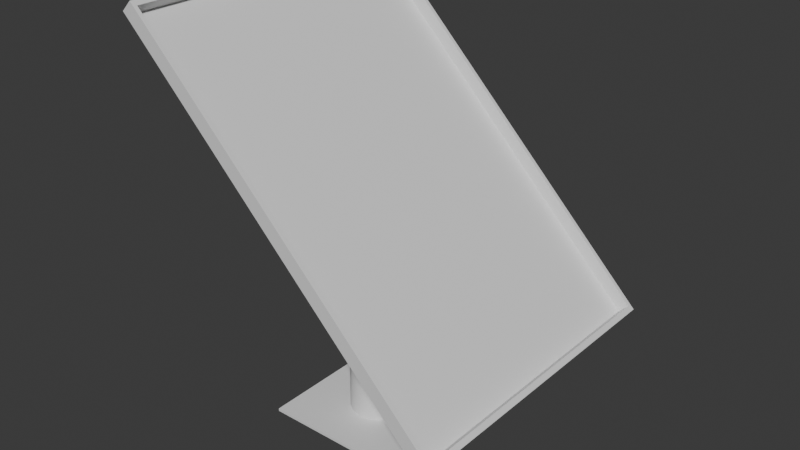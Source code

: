 # Source: ControlPanel1.blend  (saved by Blender 4.3.32; exported with 4.5.12 LTS)
import bpy
from mathutils import Matrix  # noqa: F401  (used for matrix-valued properties, if any)

bpy.ops.wm.read_factory_settings(use_empty=True)
scene = bpy.context.scene
scene.name = 'Scene'

# ---- collections
col_collection = bpy.data.collections.new('Collection'); scene.collection.children.link(col_collection)

# ---- materials (node trees are filled in below, after node groups)
mat_controlpanel = bpy.data.materials.new('ControlPanel')
mat_controlpanel.roughness = 0.5
mat_wallmount = bpy.data.materials.new('WallMount')

# ---- node groups
ng_smooth_by_angle = bpy.data.node_groups.new('Smooth by Angle', 'GeometryNodeTree')
_s = ng_smooth_by_angle.interface.new_socket(name='Mesh', in_out='OUTPUT', socket_type='NodeSocketGeometry')
_s = ng_smooth_by_angle.interface.new_socket(name='Mesh', in_out='INPUT', socket_type='NodeSocketGeometry')
_s = ng_smooth_by_angle.interface.new_socket(name='Angle', in_out='INPUT', socket_type='NodeSocketFloat')
_s.subtype = 'ANGLE'
_s.default_value = 0.5236
_s.min_value = 0.0
_s.max_value = 3.142
_s.description = 'Maximum face angle for smooth edges'
_s = ng_smooth_by_angle.interface.new_socket(name='Ignore Sharpness', in_out='INPUT', socket_type='NodeSocketBool')
_s.force_non_field = True
ng_smooth_by_angle.description = 'Set the sharpness of mesh edges based on the angle between the neighboring faces'
ng_smooth_by_angle.is_modifier = True
_N = ng_smooth_by_angle.nodes; _L = ng_smooth_by_angle.links
n0 = _N.new('GeometryNodeSetShadeSmooth'); n0.name = 'Set Shade Smooth'; n0.location = (120, -80)
n0.domain = 'EDGE'
n1 = _N.new('GeometryNodeSetShadeSmooth'); n1.name = 'Set Shade Smooth.001'; n1.location = (300, -80)
n2 = _N.new('NodeGroupOutput'); n2.name = 'Group Output'; n2.location = (480, -80)
n3 = _N.new('GeometryNodeInputMeshEdgeAngle'); n3.name = 'Edge Angle'; n3.location = (-440, -240)
n4 = _N.new('NodeGroupInput'); n4.name = 'Group Input'; n4.location = (-80, -80)
n5 = _N.new('GeometryNodeInputEdgeSmooth'); n5.name = 'Is Edge Smooth'; n5.location = (-260, -120)
n6 = _N.new('GeometryNodeInputShadeSmooth'); n6.name = 'Is Shade Smooth'; n6.location = (-440, -397)
n7 = _N.new('FunctionNodeCompare'); n7.name = 'Compare'; n7.location = (-260, -260)
n7.operation = 'LESS_EQUAL'
n7.inputs[6].default_value = (0.0, 0.0, 0.0, 0.0)
n7.inputs[7].default_value = (0.0, 0.0, 0.0, 0.0)
n8 = _N.new('FunctionNodeBooleanMath'); n8.name = 'Boolean Math.001'; n8.location = (-80, -260)
n9 = _N.new('NodeGroupInput'); n9.name = 'Group Input.001'; n9.location = (-440, -329)
n10 = _N.new('NodeGroupInput'); n10.name = 'Group Input.002'; n10.location = (-259, -189)
n11 = _N.new('FunctionNodeBooleanMath'); n11.name = 'Boolean Math'; n11.location = (-80, -149)
n11.operation = 'OR'
n12 = _N.new('FunctionNodeBooleanMath'); n12.name = 'Boolean Math.002'; n12.location = (-260, -380)
n12.operation = 'OR'
n13 = _N.new('NodeGroupInput'); n13.name = 'Group Input.003'; n13.location = (-440, -460)
_L.new(n3.outputs[0], n7.inputs[0])
_L.new(n1.outputs[0], n2.inputs[0])
_L.new(n9.outputs[1], n7.inputs[1])
_L.new(n7.outputs[0], n8.inputs[0])
_L.new(n4.outputs[0], n0.inputs[0])
_L.new(n0.outputs[0], n1.inputs[0])
_L.new(n8.outputs[0], n0.inputs[2])
_L.new(n10.outputs[2], n11.inputs[1])
_L.new(n5.outputs[0], n11.inputs[0])
_L.new(n11.outputs[0], n0.inputs[1])
_L.new(n13.outputs[2], n12.inputs[1])
_L.new(n6.outputs[0], n12.inputs[0])
_L.new(n12.outputs[0], n8.inputs[1])
n2.is_active_output = True

# ---- material node trees
mat_controlpanel.use_nodes = True; mat_controlpanel.node_tree.nodes.clear()
_N = mat_controlpanel.node_tree.nodes; _L = mat_controlpanel.node_tree.links
n0 = _N.new('ShaderNodeBsdfPrincipled'); n0.name = 'Principled BSDF'; n0.location = (10, 300)
n1 = _N.new('ShaderNodeOutputMaterial'); n1.name = 'Material Output'; n1.location = (300, 300)
n2 = _N.new('ShaderNodeNormalMap'); n2.name = 'Normal Map'; n2.location = (-300, -300)
n2.label = 'Normal/Map'
n2.inputs[0].default_value = 0.0
_L.new(n0.outputs[0], n1.inputs[0])
_L.new(n2.outputs[0], n0.inputs[5])
n1.is_active_output = True
mat_wallmount.use_nodes = True; mat_wallmount.node_tree.nodes.clear()
_N = mat_wallmount.node_tree.nodes; _L = mat_wallmount.node_tree.links
n0 = _N.new('ShaderNodeBsdfPrincipled'); n0.name = 'Principled BSDF'; n0.location = (10, 300)
n1 = _N.new('ShaderNodeOutputMaterial'); n1.name = 'Material Output'; n1.location = (300, 300)
_L.new(n0.outputs[0], n1.inputs[0])
n1.is_active_output = True

# ---- world
world_world = bpy.data.worlds.new('World'); scene.world = world_world
world_world.use_nodes = True; world_world.node_tree.nodes.clear()
_N = world_world.node_tree.nodes; _L = world_world.node_tree.links
n0 = _N.new('ShaderNodeOutputWorld'); n0.name = 'World Output'; n0.location = (300, 300)
n1 = _N.new('ShaderNodeBackground'); n1.name = 'Background'; n1.location = (10, 300)
n1.inputs[0].default_value = (0.05088, 0.05088, 0.05088, 1.0)
_L.new(n1.outputs[0], n0.inputs[0])
n0.is_active_output = True
world_world.color = (0.05088, 0.05088, 0.05088)
world_world.sun_shadow_jitter_overblur = 0.0

# ---- meshes
me_plane_001 = bpy.data.meshes.new('Plane.001')
me_plane_001.from_pydata([(-0.105, -0.1485, 0.001), (0.105, -0.1485, 0.001), (-0.105, 0.1485, 0.001), (0.105, 0.1485, 0.001), (-0.1077, -0.1524, 1.15e-08), (0.1077, -0.1524, 1.15e-08), (-0.1077, 0.1524, -1.15e-08), (0.1077, 0.1524, -1.15e-08), (-0.105, 0.1485, 0.01), (-0.105, -0.1485, 0.01), (0.105, -0.1485, 0.01), (0.105, 0.1485, 0.01), (-0.1077, 0.1524, 0.01), (-0.1077, -0.1524, 0.01), (0.1077, -0.1524, 0.01), (0.1077, 0.1524, 0.01)], [], [(0, 1, 3, 2), (7, 6, 12, 15), (0, 2, 8, 9), (3, 1, 10, 11), (6, 4, 13, 12), (9, 8, 12, 13), (8, 11, 15, 12), (10, 9, 13, 14), (11, 10, 14, 15), (4, 5, 14, 13), (2, 3, 11, 8), (1, 0, 9, 10), (5, 7, 15, 14), (7, 5, 4, 6)])
_uv = me_plane_001.uv_layers.new(name='UVMap')
_uv.uv.foreach_set('vector', [0.593, 0.00153, 0.9985, 0.001529, 0.9985, 0.575, 0.593, 0.575, 0.4281, 0.4704, 0.01203, 0.4704, 0.01203, 0.4511, 0.4281, 0.4511, 0.001523, 0.8844, 0.575, 0.8844, 0.575, 0.9018, 0.001523, 0.9018, 0.575, 0.9242, 0.001523, 0.9242, 0.001523, 0.9068, 0.575, 0.9068, 0.5899, 0.02084, 0.001526, 0.02084, 0.001526, 0.001528, 0.5899, 0.001528, 0.008982, 0.8517, 0.5825, 0.8517, 0.5899, 0.857, 0.001526, 0.857, 0.5825, 0.8517, 0.5825, 0.4462, 0.5899, 0.4409, 0.5899, 0.857, 0.008982, 0.4462, 0.008982, 0.8517, 0.001526, 0.857, 0.001526, 0.4409, 0.5825, 0.4462, 0.008982, 0.4462, 0.001526, 0.4409, 0.5899, 0.4409, 0.4281, 0.4928, 0.01203, 0.4928, 0.01203, 0.4735, 0.4281, 0.4735, 0.4175, 0.5132, 0.01203, 0.5132, 0.01203, 0.4959, 0.4175, 0.4959, 0.4175, 0.5356, 0.01203, 0.5356, 0.01203, 0.5182, 0.4175, 0.5182, 0.001526, 0.862, 0.5899, 0.862, 0.5899, 0.8813, 0.001526, 0.8813, 0.5899, 0.4369, 0.001526, 0.4369, 0.001526, 0.02084, 0.5899, 0.02084])
me_plane_001.materials.append(mat_controlpanel)
me_plane_001.update()
me_plane_001.normals_split_custom_set([tuple(v) for v in zip(*[iter([0.0, 7.526e-08, 1.0, 0.0, 7.526e-08, 1.0, 0.0, 7.526e-08, 1.0, 0.0, 7.526e-08, 1.0, 0.0, 1.0, 0.0, 0.0, 1.0, 0.0, 0.0, 1.0, 0.0, 0.0, 1.0, 0.0, 1.0, 6.968e-09, 0.0, 1.0, 6.968e-09, 0.0, 1.0, 6.968e-09, 0.0, 1.0, 6.968e-09, 0.0, -1.0, 6.968e-09, 0.0, -1.0, 6.968e-09, 0.0, -1.0, 6.968e-09, 0.0, -1.0, 6.968e-09, 0.0, -1.0, 1.207e-08, 0.0, -1.0, 1.207e-08, 0.0, -1.0, 1.207e-08, 0.0, -1.0, 1.207e-08, 0.0, 2.835e-07, 7.429e-08, 1.0, 2.835e-07, 7.429e-08, 1.0, 2.835e-07, 7.429e-08, 1.0, 2.835e-07, 7.429e-08, 1.0, 0.0, 0.0, 1.0, 0.0, 0.0, 1.0, 0.0, 0.0, 1.0, 0.0, 0.0, 1.0, 0.0, 0.0, 1.0, 0.0, 0.0, 1.0, 0.0, 0.0, 1.0, 0.0, 0.0, 1.0, -2.835e-07, 7.429e-08, 1.0, -2.835e-07, 7.429e-08, 1.0, -2.835e-07, 7.429e-08, 1.0, -2.835e-07, 7.429e-08, 1.0, 0.0, -1.0, 0.0, 0.0, -1.0, 0.0, 0.0, -1.0, 0.0, 0.0, -1.0, 0.0, 0.0, -1.0, 0.0, 0.0, -1.0, 0.0, 0.0, -1.0, 0.0, 0.0, -1.0, 0.0, 0.0, 1.0, 0.0, 0.0, 1.0, 0.0, 0.0, 1.0, 0.0, 0.0, 1.0, 0.0, 1.0, 1.207e-08, 0.0, 1.0, 1.207e-08, 0.0, 1.0, 1.207e-08, 0.0, 1.0, 1.207e-08, 0.0, 0.0, -7.55e-08, -1.0, 0.0, -7.55e-08, -1.0, 0.0, -7.55e-08, -1.0, 0.0, -7.55e-08, -1.0])] * 3)])
me_plane_002 = bpy.data.meshes.new('Plane.002')
me_plane_002.from_pydata([(-0.1077, -0.1524, 0.001026), (0.1077, -0.1524, 0.001026), (-0.1077, 0.1524, 0.001026), (0.1077, 0.1524, 0.001026), (-0.1105, -0.1563, 1.18e-08), (0.1105, -0.1563, 1.18e-08), (-0.1105, 0.1563, -1.18e-08), (0.1105, 0.1563, -1.18e-08), (-0.1077, 0.1524, 0.01026), (-0.1077, -0.1524, 0.01026), (0.1077, -0.1524, 0.01026), (0.1077, 0.1524, 0.01026), (-0.1105, 0.1563, 0.01026), (-0.1105, -0.1563, 0.01026), (0.1105, -0.1563, 0.01026), (0.1105, 0.1563, 0.01026)], [], [(0, 1, 3, 2), (7, 6, 12, 15), (0, 2, 8, 9), (3, 1, 10, 11), (6, 4, 13, 12), (9, 8, 12, 13), (8, 11, 15, 12), (10, 9, 13, 14), (11, 10, 14, 15), (4, 5, 14, 13), (2, 3, 11, 8), (1, 0, 9, 10), (5, 7, 15, 14), (7, 5, 4, 6)])
_uv = me_plane_002.uv_layers.new(name='UVMap')
_uv.uv.foreach_set('vector', [0.593, 0.00153, 0.9985, 0.001529, 0.9985, 0.575, 0.593, 0.575, 0.4281, 0.4704, 0.01203, 0.4704, 0.01203, 0.4511, 0.4281, 0.4511, 0.001523, 0.8844, 0.575, 0.8844, 0.575, 0.9018, 0.001523, 0.9018, 0.575, 0.9242, 0.001523, 0.9242, 0.001523, 0.9068, 0.575, 0.9068, 0.5899, 0.02084, 0.001526, 0.02084, 0.001526, 0.001528, 0.5899, 0.001528, 0.008982, 0.8517, 0.5825, 0.8517, 0.5899, 0.857, 0.001526, 0.857, 0.5825, 0.8517, 0.5825, 0.4462, 0.5899, 0.4409, 0.5899, 0.857, 0.008982, 0.4462, 0.008982, 0.8517, 0.001526, 0.857, 0.001526, 0.4409, 0.5825, 0.4462, 0.008982, 0.4462, 0.001526, 0.4409, 0.5899, 0.4409, 0.4281, 0.4928, 0.01203, 0.4928, 0.01203, 0.4735, 0.4281, 0.4735, 0.4175, 0.5132, 0.01203, 0.5132, 0.01203, 0.4959, 0.4175, 0.4959, 0.4175, 0.5356, 0.01203, 0.5356, 0.01203, 0.5182, 0.4175, 0.5182, 0.001526, 0.862, 0.5899, 0.862, 0.5899, 0.8813, 0.001526, 0.8813, 0.5899, 0.4369, 0.001526, 0.4369, 0.001526, 0.02084, 0.5899, 0.02084])
me_plane_002.materials.append(mat_wallmount)
me_plane_002.update()
me_plane_002.normals_split_custom_set([tuple(v) for v in zip(*[iter([0.0, 7.564e-08, 1.0, 0.0, 7.564e-08, 1.0, 0.0, 7.564e-08, 1.0, 0.0, 7.564e-08, 1.0, 0.0, 1.0, 0.0, 0.0, 1.0, 0.0, 0.0, 1.0, 0.0, 0.0, 1.0, 0.0, 1.0, -1.307e-08, 0.0, 1.0, -1.307e-08, 0.0, 1.0, -1.307e-08, 0.0, 1.0, -1.307e-08, 0.0, -1.0, -1.307e-08, 0.0, -1.0, -1.307e-08, 0.0, -1.0, -1.307e-08, 0.0, -1.0, -1.307e-08, 0.0, -1.0, -3.595e-08, 0.0, -1.0, -3.595e-08, 0.0, -1.0, -3.595e-08, 0.0, -1.0, -3.595e-08, 0.0, 0.0, 7.543e-08, 1.0, 0.0, 7.543e-08, 1.0, 0.0, 7.543e-08, 1.0, 0.0, 7.543e-08, 1.0, 0.0, 2.351e-07, 1.0, 0.0, 2.351e-07, 1.0, 0.0, 2.351e-07, 1.0, 0.0, 2.351e-07, 1.0, 0.0, 2.351e-07, 1.0, 0.0, 2.351e-07, 1.0, 0.0, 2.351e-07, 1.0, 0.0, 2.351e-07, 1.0, 0.0, 7.543e-08, 1.0, 0.0, 7.543e-08, 1.0, 0.0, 7.543e-08, 1.0, 0.0, 7.543e-08, 1.0, 0.0, -1.0, 0.0, 0.0, -1.0, 0.0, 0.0, -1.0, 0.0, 0.0, -1.0, 0.0, 0.0, -1.0, 0.0, 0.0, -1.0, 0.0, 0.0, -1.0, 0.0, 0.0, -1.0, 0.0, 0.0, 1.0, 0.0, 0.0, 1.0, 0.0, 0.0, 1.0, 0.0, 0.0, 1.0, 0.0, 1.0, -3.595e-08, 0.0, 1.0, -3.595e-08, 0.0, 1.0, -3.595e-08, 0.0, 1.0, -3.595e-08, 0.0, 0.0, -7.55e-08, -1.0, 0.0, -7.55e-08, -1.0, 0.0, -7.55e-08, -1.0, 0.0, -7.55e-08, -1.0])] * 3)])
me_plane_003 = bpy.data.meshes.new('Plane.003')
me_plane_003.from_pydata([(0.1245, -0.1077, 0.07676), (0.1245, 0.1077, 0.07676), (-0.09094, -0.1077, 0.2922), (-0.09094, 0.1077, 0.2922), (0.1266, -0.1105, 0.07323), (0.1266, 0.1105, 0.07323), (-0.09447, -0.1105, 0.2943), (-0.09447, 0.1105, 0.2943), (-0.08442, -0.1077, 0.2988), (0.1311, -0.1077, 0.08328), (0.1311, 0.1077, 0.08328), (-0.08442, 0.1077, 0.2988), (-0.08722, -0.1105, 0.3016), (0.1339, -0.1105, 0.08048), (0.1339, 0.1105, 0.08048), (-0.08722, 0.1105, 0.3016), (-0.05, -0.05, -1.49e-08), (0.05, -0.05, -1.49e-08), (-0.05, 0.05, -1.49e-08), (0.05, 0.05, -1.49e-08), (-9.313e-09, 0.02, 0.002), (-0.007654, 0.01848, 0.002), (-0.01414, 0.01414, 0.002), (-0.01848, 0.007654, 0.002), (-0.02, 0.0, 0.002), (-0.01848, -0.007654, 0.002), (-0.01414, -0.01414, 0.002), (-0.007654, -0.01848, 0.002), (-9.313e-09, -0.02, 0.002), (0.007654, -0.01848, 0.002), (0.01414, -0.01414, 0.002), (0.01848, -0.007654, 0.002), (0.02, 0.0, 0.002), (0.01848, 0.007654, 0.002), (0.01414, 0.01414, 0.002), (0.007654, 0.01848, 0.002), (-7.451e-09, 0.02, 0.145), (-0.007654, 0.01848, 0.145), (-0.01414, 0.01414, 0.145), (-0.01848, 0.007654, 0.145), (-0.02, 0.0, 0.145), (-0.01848, -0.007654, 0.145), (-0.01414, -0.01414, 0.145), (-0.007654, -0.01848, 0.145), (-7.451e-09, -0.02, 0.145), (0.007654, -0.01848, 0.145), (0.01414, -0.01414, 0.145), (0.01848, -0.007654, 0.145), (0.02, 0.0, 0.145), (0.01848, 0.007654, 0.145), (0.01414, 0.01414, 0.145), (0.007654, 0.01848, 0.145), (0.0001174, 0.02, 0.1486), (-0.00752, 0.01848, 0.1491), (-0.01399, 0.01414, 0.1495), (-0.01832, 0.007654, 0.1498), (-0.01984, 0.0, 0.1499), (-0.01832, -0.007654, 0.1498), (-0.01399, -0.01414, 0.1495), (-0.00752, -0.01848, 0.1491), (0.0001174, -0.02, 0.1486), (0.007755, -0.01848, 0.1481), (0.01423, -0.01414, 0.1476), (0.01856, -0.007654, 0.1474), (0.02007, 0.0, 0.1473), (0.01856, 0.007654, 0.1474), (0.01423, 0.01414, 0.1476), (0.007755, 0.01848, 0.1481), (0.0004692, 0.02, 0.1521), (-0.007119, 0.01848, 0.1531), (-0.01355, 0.01414, 0.154), (-0.01785, 0.007654, 0.1546), (-0.01936, 0.0, 0.1548), (-0.01785, -0.007654, 0.1546), (-0.01355, -0.01414, 0.154), (-0.007119, -0.01848, 0.1531), (0.0004692, -0.02, 0.1521), (0.008057, -0.01848, 0.1511), (0.01449, -0.01414, 0.1503), (0.01879, -0.007654, 0.1497), (0.0203, 0.0, 0.1495), (0.01879, 0.007654, 0.1497), (0.01449, 0.01414, 0.1503), (0.008057, 0.01848, 0.1511), (0.001054, 0.02, 0.1557), (-0.006453, 0.01848, 0.1572), (-0.01282, 0.01414, 0.1584), (-0.01707, 0.007654, 0.1593), (-0.01856, 0.0, 0.1596), (-0.01707, -0.007654, 0.1593), (-0.01282, -0.01414, 0.1584), (-0.006453, -0.01848, 0.1572), (0.001054, -0.02, 0.1557), (0.008561, -0.01848, 0.1542), (0.01492, -0.01414, 0.1529), (0.01918, -0.007654, 0.1521), (0.02067, 0.0, 0.1518), (0.01918, 0.007654, 0.1521), (0.01492, 0.01414, 0.1529), (0.008561, 0.01848, 0.1542), (0.001869, 0.02, 0.1592), (-0.005524, 0.01848, 0.1612), (-0.01179, 0.01414, 0.1628), (-0.01598, 0.007654, 0.164), (-0.01745, 0.0, 0.1644), (-0.01598, -0.007654, 0.164), (-0.01179, -0.01414, 0.1628), (-0.005524, -0.01848, 0.1612), (0.001869, -0.02, 0.1592), (0.009262, -0.01848, 0.1572), (0.01553, -0.01414, 0.1555), (0.01972, -0.007654, 0.1544), (0.02119, 0.0, 0.154), (0.01972, 0.007654, 0.1544), (0.01553, 0.01414, 0.1555), (0.009262, 0.01848, 0.1572), (0.002911, 0.02, 0.1626), (-0.004337, 0.01848, 0.1651), (-0.01048, 0.01414, 0.1672), (-0.01459, 0.007654, 0.1686), (-0.01603, 0.0, 0.169), (-0.01459, -0.007654, 0.1686), (-0.01048, -0.01414, 0.1672), (-0.004337, -0.01848, 0.1651), (0.002911, -0.02, 0.1626), (0.01016, -0.01848, 0.1602), (0.0163, -0.01414, 0.1581), (0.02041, -0.007654, 0.1567), (0.02185, 0.0, 0.1562), (0.02041, 0.007654, 0.1567), (0.0163, 0.01414, 0.1581), (0.01016, 0.01848, 0.1602), (0.004175, 0.02, 0.166), (-0.002896, 0.01848, 0.1689), (-0.00889, 0.01414, 0.1714), (-0.0129, 0.007654, 0.173), (-0.0143, 0.0, 0.1736), (-0.0129, -0.007654, 0.173), (-0.00889, -0.01414, 0.1714), (-0.002896, -0.01848, 0.1689), (0.004175, -0.02, 0.166), (0.01125, -0.01848, 0.163), (0.01724, -0.01414, 0.1606), (0.02125, -0.007654, 0.1589), (0.02265, 0.0, 0.1583), (0.02125, 0.007654, 0.1589), (0.01724, 0.01414, 0.1606), (0.01125, 0.01848, 0.163), (0.005657, 0.02, 0.1692), (-0.001208, 0.01848, 0.1726), (-0.007027, 0.01414, 0.1755), (-0.01092, 0.007654, 0.1774), (-0.01228, 0.0, 0.1781), (-0.01092, -0.007654, 0.1774), (-0.007027, -0.01414, 0.1755), (-0.001208, -0.01848, 0.1726), (0.005657, -0.02, 0.1692), (0.01252, -0.01848, 0.1659), (0.01834, -0.01414, 0.163), (0.02223, -0.007654, 0.1611), (0.02359, 0.0, 0.1604), (0.02223, 0.007654, 0.1611), (0.01834, 0.01414, 0.163), (0.01252, 0.01848, 0.1659), (0.007349, 0.02, 0.1724), (0.0007203, 0.01848, 0.1762), (-0.004899, 0.01414, 0.1795), (-0.008654, 0.007654, 0.1816), (-0.009972, 0.0, 0.1824), (-0.008654, -0.007654, 0.1816), (-0.004899, -0.01414, 0.1795), (0.0007203, -0.01848, 0.1762), (0.007349, -0.02, 0.1724), (0.01398, -0.01848, 0.1686), (0.0196, -0.01414, 0.1653), (0.02335, -0.007654, 0.1632), (0.02467, 0.0, 0.1624), (0.02335, 0.007654, 0.1632), (0.0196, 0.01414, 0.1653), (0.01398, 0.01848, 0.1686), (0.009244, 0.02, 0.1755), (0.00288, 0.01848, 0.1797), (-0.002515, 0.01414, 0.1833), (-0.00612, 0.007654, 0.1857), (-0.007385, 0.0, 0.1866), (-0.00612, -0.007654, 0.1857), (-0.002515, -0.01414, 0.1833), (0.00288, -0.01848, 0.1797), (0.009244, -0.02, 0.1755), (0.01561, -0.01848, 0.1712), (0.021, -0.01414, 0.1676), (0.02461, -0.007654, 0.1652), (0.02587, 0.0, 0.1643), (0.02461, 0.007654, 0.1652), (0.021, 0.01414, 0.1676), (0.01561, 0.01848, 0.1712), (0.01133, 0.02, 0.1784), (0.005263, 0.01848, 0.183), (0.0001149, 0.01414, 0.187), (-0.003325, 0.007654, 0.1896), (-0.004532, 0.0, 0.1905), (-0.003325, -0.007654, 0.1896), (0.0001149, -0.01414, 0.187), (0.005263, -0.01848, 0.183), (0.01133, -0.02, 0.1784), (0.01741, -0.01848, 0.1737), (0.02255, -0.01414, 0.1698), (0.02599, -0.007654, 0.1671), (0.0272, 0.0, 0.1662), (0.02599, 0.007654, 0.1671), (0.02255, 0.01414, 0.1698), (0.01741, 0.01848, 0.1737), (0.01361, 0.02, 0.1811), (0.007857, 0.01848, 0.1862), (0.002979, 0.01414, 0.1905), (-0.0002805, 0.007654, 0.1933), (-0.001425, 0.0, 0.1943), (-0.0002805, -0.007654, 0.1933), (0.002979, -0.01414, 0.1905), (0.007857, -0.01848, 0.1862), (0.01361, -0.02, 0.1811), (0.01937, -0.01848, 0.1761), (0.02424, -0.01414, 0.1718), (0.0275, -0.007654, 0.169), (0.02865, 0.0, 0.168), (0.0275, 0.007654, 0.169), (0.02424, 0.01414, 0.1718), (0.01937, 0.01848, 0.1761), (0.01607, 0.02, 0.1838), (0.01065, 0.01848, 0.1892), (0.006065, 0.01414, 0.1938), (0.003, 0.007654, 0.1968), (0.001923, 0.0, 0.1979), (0.003, -0.007654, 0.1968), (0.006065, -0.01414, 0.1938), (0.01065, -0.01848, 0.1892), (0.01607, -0.02, 0.1838), (0.02148, -0.01848, 0.1784), (0.02607, -0.01414, 0.1738), (0.02913, -0.007654, 0.1707), (0.03021, 0.0, 0.1696), (0.02913, 0.007654, 0.1707), (0.02607, 0.01414, 0.1738), (0.02148, 0.01848, 0.1784), (-0.05, 0.05, 0.002), (-0.05, -0.05, 0.002), (0.05, -0.05, 0.002), (0.05, 0.05, 0.002)], [], [(0, 1, 3, 2), (7, 6, 12, 15), (0, 2, 8, 9), (3, 1, 10, 11), (6, 4, 13, 12), (9, 8, 12, 13), (8, 11, 15, 12), (10, 9, 13, 14), (11, 10, 14, 15), (4, 5, 14, 13), (2, 3, 11, 8), (1, 0, 9, 10), (5, 7, 15, 14), (7, 5, 4, 6), (30, 31, 47, 46), (23, 24, 40, 39), (31, 32, 48, 47), (24, 25, 41, 40), (32, 33, 49, 48), (25, 26, 42, 41), (33, 34, 50, 49), (26, 27, 43, 42), (34, 35, 51, 50), (27, 28, 44, 43), (20, 21, 37, 36), (35, 20, 36, 51), (28, 29, 45, 44), (21, 22, 38, 37), (29, 30, 46, 45), (22, 23, 39, 38), (50, 51, 67, 66), (43, 44, 60, 59), (36, 37, 53, 52), (51, 36, 52, 67), (44, 45, 61, 60), (37, 38, 54, 53), (45, 46, 62, 61), (38, 39, 55, 54), (46, 47, 63, 62), (39, 40, 56, 55), (47, 48, 64, 63), (40, 41, 57, 56), (48, 49, 65, 64), (41, 42, 58, 57), (49, 50, 66, 65), (42, 43, 59, 58), (56, 57, 73, 72), (64, 65, 81, 80), (57, 58, 74, 73), (65, 66, 82, 81), (58, 59, 75, 74), (66, 67, 83, 82), (59, 60, 76, 75), (52, 53, 69, 68), (67, 52, 68, 83), (60, 61, 77, 76), (53, 54, 70, 69), (61, 62, 78, 77), (54, 55, 71, 70), (62, 63, 79, 78), (55, 56, 72, 71), (63, 64, 80, 79), (77, 78, 94, 93), (70, 71, 87, 86), (78, 79, 95, 94), (71, 72, 88, 87), (79, 80, 96, 95), (72, 73, 89, 88), (80, 81, 97, 96), (73, 74, 90, 89), (81, 82, 98, 97), (74, 75, 91, 90), (82, 83, 99, 98), (75, 76, 92, 91), (68, 69, 85, 84), (83, 68, 84, 99), (76, 77, 93, 92), (69, 70, 86, 85), (98, 99, 115, 114), (91, 92, 108, 107), (84, 85, 101, 100), (99, 84, 100, 115), (92, 93, 109, 108), (85, 86, 102, 101), (93, 94, 110, 109), (86, 87, 103, 102), (94, 95, 111, 110), (87, 88, 104, 103), (95, 96, 112, 111), (88, 89, 105, 104), (96, 97, 113, 112), (89, 90, 106, 105), (97, 98, 114, 113), (90, 91, 107, 106), (104, 105, 121, 120), (112, 113, 129, 128), (105, 106, 122, 121), (113, 114, 130, 129), (106, 107, 123, 122), (114, 115, 131, 130), (107, 108, 124, 123), (100, 101, 117, 116), (115, 100, 116, 131), (108, 109, 125, 124), (101, 102, 118, 117), (109, 110, 126, 125), (102, 103, 119, 118), (110, 111, 127, 126), (103, 104, 120, 119), (111, 112, 128, 127), (125, 126, 142, 141), (118, 119, 135, 134), (126, 127, 143, 142), (119, 120, 136, 135), (127, 128, 144, 143), (120, 121, 137, 136), (128, 129, 145, 144), (121, 122, 138, 137), (129, 130, 146, 145), (122, 123, 139, 138), (130, 131, 147, 146), (123, 124, 140, 139), (116, 117, 133, 132), (131, 116, 132, 147), (124, 125, 141, 140), (117, 118, 134, 133), (146, 147, 163, 162), (139, 140, 156, 155), (132, 133, 149, 148), (147, 132, 148, 163), (140, 141, 157, 156), (133, 134, 150, 149), (141, 142, 158, 157), (134, 135, 151, 150), (142, 143, 159, 158), (135, 136, 152, 151), (143, 144, 160, 159), (136, 137, 153, 152), (144, 145, 161, 160), (137, 138, 154, 153), (145, 146, 162, 161), (138, 139, 155, 154), (160, 161, 177, 176), (153, 154, 170, 169), (161, 162, 178, 177), (154, 155, 171, 170), (162, 163, 179, 178), (155, 156, 172, 171), (148, 149, 165, 164), (163, 148, 164, 179), (156, 157, 173, 172), (149, 150, 166, 165), (157, 158, 174, 173), (150, 151, 167, 166), (158, 159, 175, 174), (151, 152, 168, 167), (159, 160, 176, 175), (152, 153, 169, 168), (166, 167, 183, 182), (174, 175, 191, 190), (167, 168, 184, 183), (175, 176, 192, 191), (168, 169, 185, 184), (176, 177, 193, 192), (169, 170, 186, 185), (177, 178, 194, 193), (170, 171, 187, 186), (178, 179, 195, 194), (171, 172, 188, 187), (164, 165, 181, 180), (179, 164, 180, 195), (172, 173, 189, 188), (165, 166, 182, 181), (173, 174, 190, 189), (187, 188, 204, 203), (180, 181, 197, 196), (195, 180, 196, 211), (188, 189, 205, 204), (181, 182, 198, 197), (189, 190, 206, 205), (182, 183, 199, 198), (190, 191, 207, 206), (183, 184, 200, 199), (191, 192, 208, 207), (184, 185, 201, 200), (192, 193, 209, 208), (185, 186, 202, 201), (193, 194, 210, 209), (186, 187, 203, 202), (194, 195, 211, 210), (208, 209, 225, 224), (201, 202, 218, 217), (209, 210, 226, 225), (202, 203, 219, 218), (210, 211, 227, 226), (203, 204, 220, 219), (196, 197, 213, 212), (211, 196, 212, 227), (204, 205, 221, 220), (197, 198, 214, 213), (205, 206, 222, 221), (198, 199, 215, 214), (206, 207, 223, 222), (199, 200, 216, 215), (207, 208, 224, 223), (200, 201, 217, 216), (214, 215, 231, 230), (222, 223, 239, 238), (215, 216, 232, 231), (223, 224, 240, 239), (216, 217, 233, 232), (224, 225, 241, 240), (217, 218, 234, 233), (225, 226, 242, 241), (218, 219, 235, 234), (226, 227, 243, 242), (219, 220, 236, 235), (212, 213, 229, 228), (227, 212, 228, 243), (220, 221, 237, 236), (213, 214, 230, 229), (221, 222, 238, 237), (245, 246, 247, 244), (17, 19, 247, 246), (18, 16, 245, 244), (19, 18, 244, 247), (16, 17, 246, 245)])
me_plane_003.polygons.foreach_set('use_smooth', [True] * 227)
_uv = me_plane_003.uv_layers.new(name='UVMap')
_uv.uv.foreach_set('vector', [0.9246, 0.6437, 0.4706, 0.6437, 0.4706, 0.001598, 0.9246, 0.001598, 0.8738, 0.8844, 0.408, 0.8844, 0.408, 0.8628, 0.8738, 0.8628, 0.9526, 0.6437, 0.9526, 0.001598, 0.9721, 0.001598, 0.9721, 0.6437, 0.001598, 0.9691, 0.6437, 0.9691, 0.6437, 0.9886, 0.001598, 0.9886, 0.001595, 0.9372, 0.6604, 0.9372, 0.6604, 0.9588, 0.001595, 0.9588, 0.652, 0.9647, 0.009943, 0.9647, 0.001595, 0.9588, 0.6604, 0.9588, 0.9753, 0.9211, 0.9753, 0.4671, 0.9836, 0.4612, 0.9836, 0.927, 0.9951, 0.4671, 0.9951, 0.9211, 0.9868, 0.927, 0.9868, 0.4612, 0.6523, 0.9984, 0.01022, 0.9984, 0.001874, 0.9925, 0.6607, 0.9925, 0.4185, 0.9117, 0.8843, 0.9117, 0.8843, 0.9333, 0.4185, 0.9333, 0.8716, 0.9078, 0.4176, 0.9078, 0.4176, 0.8883, 0.8716, 0.8883, 0.9947, 0.001597, 0.9947, 0.4556, 0.9753, 0.4556, 0.9753, 0.001597, 0.9494, 0.001595, 0.9494, 0.6604, 0.9278, 0.6604, 0.9278, 0.001595, 0.001593, 0.6604, 0.001593, 0.001595, 0.4674, 0.001595, 0.4674, 0.6604, 0.002185, 0.8321, 0.002234, 0.8156, 0.3113, 0.817, 0.3098, 0.8347, 0.001719, 0.6837, 0.001602, 0.6672, 0.3025, 0.665, 0.3023, 0.6809, 0.002234, 0.8156, 0.002248, 0.799, 0.3119, 0.799, 0.3113, 0.817, 0.001602, 0.9308, 0.001719, 0.9144, 0.3023, 0.9171, 0.3025, 0.933, 0.002248, 0.799, 0.002231, 0.7825, 0.3114, 0.781, 0.3119, 0.799, 0.001719, 0.9144, 0.001827, 0.8979, 0.3028, 0.9012, 0.3023, 0.9171, 0.002231, 0.7825, 0.002194, 0.766, 0.3098, 0.7633, 0.3114, 0.781, 0.001827, 0.8979, 0.001928, 0.8815, 0.3039, 0.8851, 0.3028, 0.9012, 0.002194, 0.766, 0.00213, 0.7495, 0.3078, 0.746, 0.3098, 0.7633, 0.001928, 0.8815, 0.002028, 0.865, 0.3056, 0.8688, 0.3039, 0.8851, 0.002044, 0.733, 0.001939, 0.7166, 0.3039, 0.7129, 0.3057, 0.7292, 0.00213, 0.7495, 0.002044, 0.733, 0.3057, 0.7292, 0.3078, 0.746, 0.002028, 0.865, 0.002119, 0.8486, 0.3077, 0.852, 0.3056, 0.8688, 0.001939, 0.7166, 0.001832, 0.7001, 0.3028, 0.6968, 0.3039, 0.7129, 0.002119, 0.8486, 0.002185, 0.8321, 0.3098, 0.8347, 0.3077, 0.852, 0.001832, 0.7001, 0.001719, 0.6837, 0.3023, 0.6809, 0.3028, 0.6968, 0.3098, 0.7633, 0.3078, 0.746, 0.3145, 0.7453, 0.3158, 0.7628, 0.3039, 0.8851, 0.3056, 0.8688, 0.3132, 0.8695, 0.3123, 0.8857, 0.3057, 0.7292, 0.3039, 0.7129, 0.3123, 0.7123, 0.3133, 0.7285, 0.3078, 0.746, 0.3057, 0.7292, 0.3133, 0.7285, 0.3145, 0.7453, 0.3056, 0.8688, 0.3077, 0.852, 0.3145, 0.8527, 0.3132, 0.8695, 0.3039, 0.7129, 0.3028, 0.6968, 0.3119, 0.6965, 0.3123, 0.7123, 0.3077, 0.852, 0.3098, 0.8347, 0.3158, 0.8352, 0.3145, 0.8527, 0.3028, 0.6968, 0.3023, 0.6809, 0.3119, 0.681, 0.3119, 0.6965, 0.3098, 0.8347, 0.3113, 0.817, 0.3168, 0.8173, 0.3158, 0.8352, 0.3023, 0.6809, 0.3025, 0.665, 0.3124, 0.6654, 0.3119, 0.681, 0.3113, 0.817, 0.3119, 0.799, 0.3172, 0.799, 0.3168, 0.8173, 0.3025, 0.933, 0.3023, 0.9171, 0.3119, 0.917, 0.3124, 0.9326, 0.3119, 0.799, 0.3114, 0.781, 0.3169, 0.7808, 0.3172, 0.799, 0.3023, 0.9171, 0.3028, 0.9012, 0.3119, 0.9015, 0.3119, 0.917, 0.3114, 0.781, 0.3098, 0.7633, 0.3158, 0.7628, 0.3169, 0.7808, 0.3028, 0.9012, 0.3039, 0.8851, 0.3123, 0.8857, 0.3119, 0.9015, 0.3124, 0.9326, 0.3119, 0.917, 0.3214, 0.9167, 0.3223, 0.9321, 0.3172, 0.799, 0.3169, 0.7808, 0.3224, 0.7806, 0.3226, 0.799, 0.3119, 0.917, 0.3119, 0.9015, 0.3208, 0.9014, 0.3214, 0.9167, 0.3169, 0.7808, 0.3158, 0.7628, 0.3219, 0.7625, 0.3224, 0.7806, 0.3119, 0.9015, 0.3123, 0.8857, 0.3206, 0.8859, 0.3208, 0.9014, 0.3158, 0.7628, 0.3145, 0.7453, 0.3213, 0.745, 0.3219, 0.7625, 0.3123, 0.8857, 0.3132, 0.8695, 0.3208, 0.8698, 0.3206, 0.8859, 0.3133, 0.7285, 0.3123, 0.7123, 0.3206, 0.7121, 0.3208, 0.7282, 0.3145, 0.7453, 0.3133, 0.7285, 0.3208, 0.7282, 0.3213, 0.745, 0.3132, 0.8695, 0.3145, 0.8527, 0.3212, 0.8531, 0.3208, 0.8698, 0.3123, 0.7123, 0.3119, 0.6965, 0.3208, 0.6966, 0.3206, 0.7121, 0.3145, 0.8527, 0.3158, 0.8352, 0.3218, 0.8356, 0.3212, 0.8531, 0.3119, 0.6965, 0.3119, 0.681, 0.3214, 0.6813, 0.3208, 0.6966, 0.3158, 0.8352, 0.3168, 0.8173, 0.3224, 0.8175, 0.3218, 0.8356, 0.3119, 0.681, 0.3124, 0.6654, 0.3223, 0.6659, 0.3214, 0.6813, 0.3168, 0.8173, 0.3172, 0.799, 0.3226, 0.799, 0.3224, 0.8175, 0.3212, 0.8531, 0.3218, 0.8356, 0.3279, 0.8357, 0.328, 0.8532, 0.3208, 0.6966, 0.3214, 0.6813, 0.3307, 0.6819, 0.3296, 0.697, 0.3218, 0.8356, 0.3224, 0.8175, 0.328, 0.8175, 0.3279, 0.8357, 0.3214, 0.6813, 0.3223, 0.6659, 0.332, 0.6667, 0.3307, 0.6819, 0.3224, 0.8175, 0.3226, 0.799, 0.328, 0.799, 0.328, 0.8175, 0.3223, 0.9321, 0.3214, 0.9167, 0.3307, 0.9161, 0.332, 0.9313, 0.3226, 0.799, 0.3224, 0.7806, 0.3281, 0.7805, 0.328, 0.799, 0.3214, 0.9167, 0.3208, 0.9014, 0.3295, 0.901, 0.3307, 0.9161, 0.3224, 0.7806, 0.3219, 0.7625, 0.328, 0.7624, 0.3281, 0.7805, 0.3208, 0.9014, 0.3206, 0.8859, 0.3287, 0.8857, 0.3295, 0.901, 0.3219, 0.7625, 0.3213, 0.745, 0.328, 0.7449, 0.328, 0.7624, 0.3206, 0.8859, 0.3208, 0.8698, 0.3282, 0.8698, 0.3287, 0.8857, 0.3208, 0.7282, 0.3206, 0.7121, 0.3288, 0.7123, 0.3283, 0.7282, 0.3213, 0.745, 0.3208, 0.7282, 0.3283, 0.7282, 0.328, 0.7449, 0.3208, 0.8698, 0.3212, 0.8531, 0.328, 0.8532, 0.3282, 0.8698, 0.3206, 0.7121, 0.3208, 0.6966, 0.3296, 0.697, 0.3288, 0.7123, 0.328, 0.7624, 0.328, 0.7449, 0.3348, 0.7451, 0.334, 0.7624, 0.3287, 0.8857, 0.3282, 0.8698, 0.3356, 0.8695, 0.3368, 0.8852, 0.3283, 0.7282, 0.3288, 0.7123, 0.3369, 0.7128, 0.3357, 0.7285, 0.328, 0.7449, 0.3283, 0.7282, 0.3357, 0.7285, 0.3348, 0.7451, 0.3282, 0.8698, 0.328, 0.8532, 0.3347, 0.853, 0.3356, 0.8695, 0.3288, 0.7123, 0.3296, 0.697, 0.3382, 0.6977, 0.3369, 0.7128, 0.328, 0.8532, 0.3279, 0.8357, 0.334, 0.8356, 0.3347, 0.853, 0.3296, 0.697, 0.3307, 0.6819, 0.3399, 0.6828, 0.3382, 0.6977, 0.3279, 0.8357, 0.328, 0.8175, 0.3336, 0.8175, 0.334, 0.8356, 0.3307, 0.6819, 0.332, 0.6667, 0.3417, 0.6677, 0.3399, 0.6828, 0.328, 0.8175, 0.328, 0.799, 0.3335, 0.799, 0.3336, 0.8175, 0.332, 0.9313, 0.3307, 0.9161, 0.3398, 0.9151, 0.3417, 0.9302, 0.328, 0.799, 0.3281, 0.7805, 0.3337, 0.7805, 0.3335, 0.799, 0.3307, 0.9161, 0.3295, 0.901, 0.3382, 0.9003, 0.3398, 0.9151, 0.3281, 0.7805, 0.328, 0.7624, 0.334, 0.7624, 0.3337, 0.7805, 0.3295, 0.901, 0.3287, 0.8857, 0.3368, 0.8852, 0.3382, 0.9003, 0.3417, 0.9302, 0.3398, 0.9151, 0.3489, 0.9139, 0.3512, 0.9288, 0.3335, 0.799, 0.3337, 0.7805, 0.3393, 0.7807, 0.3389, 0.799, 0.3398, 0.9151, 0.3382, 0.9003, 0.3467, 0.8993, 0.3489, 0.9139, 0.3337, 0.7805, 0.334, 0.7624, 0.3401, 0.7627, 0.3393, 0.7807, 0.3382, 0.9003, 0.3368, 0.8852, 0.3448, 0.8844, 0.3467, 0.8993, 0.334, 0.7624, 0.3348, 0.7451, 0.3414, 0.7455, 0.3401, 0.7627, 0.3368, 0.8852, 0.3356, 0.8695, 0.3429, 0.8689, 0.3448, 0.8844, 0.3357, 0.7285, 0.3369, 0.7128, 0.3448, 0.7136, 0.343, 0.7292, 0.3348, 0.7451, 0.3357, 0.7285, 0.343, 0.7292, 0.3414, 0.7455, 0.3356, 0.8695, 0.3347, 0.853, 0.3414, 0.8526, 0.3429, 0.8689, 0.3369, 0.7128, 0.3382, 0.6977, 0.3468, 0.6987, 0.3448, 0.7136, 0.3347, 0.853, 0.334, 0.8356, 0.34, 0.8354, 0.3414, 0.8526, 0.3382, 0.6977, 0.3399, 0.6828, 0.3489, 0.684, 0.3468, 0.6987, 0.334, 0.8356, 0.3336, 0.8175, 0.3392, 0.8174, 0.34, 0.8354, 0.3399, 0.6828, 0.3417, 0.6677, 0.3512, 0.6691, 0.3489, 0.684, 0.3336, 0.8175, 0.3335, 0.799, 0.3389, 0.799, 0.3392, 0.8174, 0.3414, 0.8526, 0.34, 0.8354, 0.346, 0.8349, 0.3479, 0.8519, 0.3468, 0.6987, 0.3489, 0.684, 0.3579, 0.6855, 0.3553, 0.7001, 0.34, 0.8354, 0.3392, 0.8174, 0.3448, 0.8172, 0.346, 0.8349, 0.3489, 0.684, 0.3512, 0.6691, 0.3607, 0.6708, 0.3579, 0.6855, 0.3392, 0.8174, 0.3389, 0.799, 0.3443, 0.799, 0.3448, 0.8172, 0.3512, 0.9288, 0.3489, 0.9139, 0.3578, 0.9124, 0.3606, 0.9271, 0.3389, 0.799, 0.3393, 0.7807, 0.3448, 0.7809, 0.3443, 0.799, 0.3489, 0.9139, 0.3467, 0.8993, 0.3552, 0.8979, 0.3578, 0.9124, 0.3393, 0.7807, 0.3401, 0.7627, 0.3461, 0.7632, 0.3448, 0.7809, 0.3467, 0.8993, 0.3448, 0.8844, 0.3526, 0.8832, 0.3552, 0.8979, 0.3401, 0.7627, 0.3414, 0.7455, 0.348, 0.7462, 0.3461, 0.7632, 0.3448, 0.8844, 0.3429, 0.8689, 0.3502, 0.8679, 0.3526, 0.8832, 0.343, 0.7292, 0.3448, 0.7136, 0.3527, 0.7148, 0.3502, 0.7301, 0.3414, 0.7455, 0.343, 0.7292, 0.3502, 0.7301, 0.348, 0.7462, 0.3429, 0.8689, 0.3414, 0.8526, 0.3479, 0.8519, 0.3502, 0.8679, 0.3448, 0.7136, 0.3468, 0.6987, 0.3553, 0.7001, 0.3527, 0.7148, 0.3461, 0.7632, 0.348, 0.7462, 0.3545, 0.7471, 0.3519, 0.7638, 0.3526, 0.8832, 0.3502, 0.8679, 0.3573, 0.8667, 0.3604, 0.8818, 0.3502, 0.7301, 0.3527, 0.7148, 0.3605, 0.7163, 0.3574, 0.7313, 0.348, 0.7462, 0.3502, 0.7301, 0.3574, 0.7313, 0.3545, 0.7471, 0.3502, 0.8679, 0.3479, 0.8519, 0.3544, 0.8509, 0.3573, 0.8667, 0.3527, 0.7148, 0.3553, 0.7001, 0.3636, 0.7017, 0.3605, 0.7163, 0.3479, 0.8519, 0.346, 0.8349, 0.3519, 0.8343, 0.3544, 0.8509, 0.3553, 0.7001, 0.3579, 0.6855, 0.3668, 0.6874, 0.3636, 0.7017, 0.346, 0.8349, 0.3448, 0.8172, 0.3502, 0.8169, 0.3519, 0.8343, 0.3579, 0.6855, 0.3607, 0.6708, 0.3701, 0.6727, 0.3668, 0.6874, 0.3448, 0.8172, 0.3443, 0.799, 0.3496, 0.799, 0.3502, 0.8169, 0.3606, 0.9271, 0.3578, 0.9124, 0.3667, 0.9106, 0.37, 0.9252, 0.3443, 0.799, 0.3448, 0.7809, 0.3502, 0.7812, 0.3496, 0.799, 0.3578, 0.9124, 0.3552, 0.8979, 0.3635, 0.8963, 0.3667, 0.9106, 0.3448, 0.7809, 0.3461, 0.7632, 0.3519, 0.7638, 0.3502, 0.7812, 0.3552, 0.8979, 0.3526, 0.8832, 0.3604, 0.8818, 0.3635, 0.8963, 0.3496, 0.799, 0.3502, 0.7812, 0.3556, 0.7816, 0.3547, 0.799, 0.3667, 0.9106, 0.3635, 0.8963, 0.3717, 0.8943, 0.3755, 0.9084, 0.3502, 0.7812, 0.3519, 0.7638, 0.3577, 0.7646, 0.3556, 0.7816, 0.3635, 0.8963, 0.3604, 0.8818, 0.368, 0.88, 0.3717, 0.8943, 0.3519, 0.7638, 0.3545, 0.7471, 0.3608, 0.7483, 0.3577, 0.7646, 0.3604, 0.8818, 0.3573, 0.8667, 0.3643, 0.8652, 0.368, 0.88, 0.3574, 0.7313, 0.3605, 0.7163, 0.3681, 0.718, 0.3644, 0.7328, 0.3545, 0.7471, 0.3574, 0.7313, 0.3644, 0.7328, 0.3608, 0.7483, 0.3573, 0.8667, 0.3544, 0.8509, 0.3607, 0.8497, 0.3643, 0.8652, 0.3605, 0.7163, 0.3636, 0.7017, 0.3719, 0.7037, 0.3681, 0.718, 0.3544, 0.8509, 0.3519, 0.8343, 0.3576, 0.8335, 0.3607, 0.8497, 0.3636, 0.7017, 0.3668, 0.6874, 0.3756, 0.6895, 0.3719, 0.7037, 0.3519, 0.8343, 0.3502, 0.8169, 0.3555, 0.8165, 0.3576, 0.8335, 0.3668, 0.6874, 0.3701, 0.6727, 0.3794, 0.675, 0.3756, 0.6895, 0.3502, 0.8169, 0.3496, 0.799, 0.3547, 0.799, 0.3555, 0.8165, 0.37, 0.9252, 0.3667, 0.9106, 0.3755, 0.9084, 0.3793, 0.9229, 0.3719, 0.7037, 0.3756, 0.6895, 0.3843, 0.692, 0.38, 0.706, 0.3576, 0.8335, 0.3555, 0.8165, 0.3607, 0.816, 0.3632, 0.8325, 0.3756, 0.6895, 0.3794, 0.675, 0.3886, 0.6776, 0.3843, 0.692, 0.3555, 0.8165, 0.3547, 0.799, 0.3598, 0.7991, 0.3607, 0.816, 0.3793, 0.9229, 0.3755, 0.9084, 0.3842, 0.906, 0.3884, 0.9203, 0.3547, 0.799, 0.3556, 0.7816, 0.3607, 0.7821, 0.3598, 0.7991, 0.3755, 0.9084, 0.3717, 0.8943, 0.3799, 0.892, 0.3842, 0.906, 0.3556, 0.7816, 0.3577, 0.7646, 0.3633, 0.7656, 0.3607, 0.7821, 0.3717, 0.8943, 0.368, 0.88, 0.3755, 0.8779, 0.3799, 0.892, 0.3577, 0.7646, 0.3608, 0.7483, 0.367, 0.7498, 0.3633, 0.7656, 0.368, 0.88, 0.3643, 0.8652, 0.3711, 0.8634, 0.3755, 0.8779, 0.3644, 0.7328, 0.3681, 0.718, 0.3757, 0.7202, 0.3713, 0.7347, 0.3608, 0.7483, 0.3644, 0.7328, 0.3713, 0.7347, 0.367, 0.7498, 0.3643, 0.8652, 0.3607, 0.8497, 0.3669, 0.8483, 0.3711, 0.8634, 0.3681, 0.718, 0.3719, 0.7037, 0.38, 0.706, 0.3757, 0.7202, 0.3607, 0.8497, 0.3576, 0.8335, 0.3632, 0.8325, 0.3669, 0.8483, 0.3755, 0.8779, 0.3711, 0.8634, 0.3778, 0.8612, 0.3829, 0.8754, 0.3713, 0.7347, 0.3757, 0.7202, 0.3831, 0.7226, 0.378, 0.7368, 0.367, 0.7498, 0.3713, 0.7347, 0.378, 0.7368, 0.373, 0.7515, 0.3711, 0.8634, 0.3669, 0.8483, 0.3729, 0.8466, 0.3778, 0.8612, 0.3757, 0.7202, 0.38, 0.706, 0.3881, 0.7087, 0.3831, 0.7226, 0.3669, 0.8483, 0.3632, 0.8325, 0.3687, 0.8314, 0.3729, 0.8466, 0.38, 0.706, 0.3843, 0.692, 0.3929, 0.6947, 0.3881, 0.7087, 0.3632, 0.8325, 0.3607, 0.816, 0.3658, 0.8154, 0.3687, 0.8314, 0.3843, 0.692, 0.3886, 0.6776, 0.3977, 0.6805, 0.3929, 0.6947, 0.3607, 0.816, 0.3598, 0.7991, 0.3647, 0.7991, 0.3658, 0.8154, 0.3884, 0.9203, 0.3842, 0.906, 0.3928, 0.9032, 0.3975, 0.9174, 0.3598, 0.7991, 0.3607, 0.7821, 0.3658, 0.7827, 0.3647, 0.7991, 0.3842, 0.906, 0.3799, 0.892, 0.3879, 0.8893, 0.3928, 0.9032, 0.3607, 0.7821, 0.3633, 0.7656, 0.3687, 0.7667, 0.3658, 0.7827, 0.3799, 0.892, 0.3755, 0.8779, 0.3829, 0.8754, 0.3879, 0.8893, 0.3633, 0.7656, 0.367, 0.7498, 0.373, 0.7515, 0.3687, 0.7667, 0.3647, 0.7991, 0.3658, 0.7827, 0.3706, 0.7833, 0.3695, 0.7991, 0.3928, 0.9032, 0.3879, 0.8893, 0.3959, 0.8863, 0.4013, 0.9001, 0.3658, 0.7827, 0.3687, 0.7667, 0.374, 0.768, 0.3706, 0.7833, 0.3879, 0.8893, 0.3829, 0.8754, 0.3902, 0.8726, 0.3959, 0.8863, 0.3687, 0.7667, 0.373, 0.7515, 0.3788, 0.7534, 0.374, 0.768, 0.3829, 0.8754, 0.3778, 0.8612, 0.3843, 0.8588, 0.3902, 0.8726, 0.378, 0.7368, 0.3831, 0.7226, 0.3904, 0.7255, 0.3845, 0.7393, 0.373, 0.7515, 0.378, 0.7368, 0.3845, 0.7393, 0.3788, 0.7534, 0.3778, 0.8612, 0.3729, 0.8466, 0.3787, 0.8447, 0.3843, 0.8588, 0.3831, 0.7226, 0.3881, 0.7087, 0.3961, 0.7117, 0.3904, 0.7255, 0.3729, 0.8466, 0.3687, 0.8314, 0.3739, 0.8301, 0.3787, 0.8447, 0.3881, 0.7087, 0.3929, 0.6947, 0.4015, 0.6978, 0.3961, 0.7117, 0.3687, 0.8314, 0.3658, 0.8154, 0.3706, 0.8148, 0.3739, 0.8301, 0.3929, 0.6947, 0.3977, 0.6805, 0.4067, 0.6836, 0.4015, 0.6978, 0.3658, 0.8154, 0.3647, 0.7991, 0.3695, 0.7991, 0.3706, 0.8148, 0.3975, 0.9174, 0.3928, 0.9032, 0.4013, 0.9001, 0.4065, 0.9142, 0.3961, 0.7117, 0.4015, 0.6978, 0.4101, 0.7012, 0.4041, 0.7151, 0.3739, 0.8301, 0.3706, 0.8148, 0.3752, 0.8141, 0.3789, 0.8286, 0.4015, 0.6978, 0.4067, 0.6836, 0.4157, 0.687, 0.4101, 0.7012, 0.3706, 0.8148, 0.3695, 0.7991, 0.374, 0.7991, 0.3752, 0.8141, 0.4065, 0.9142, 0.4013, 0.9001, 0.4099, 0.8967, 0.4154, 0.9109, 0.3695, 0.7991, 0.3706, 0.7833, 0.3753, 0.784, 0.374, 0.7991, 0.4013, 0.9001, 0.3959, 0.8863, 0.4039, 0.8829, 0.4099, 0.8967, 0.3706, 0.7833, 0.374, 0.768, 0.3789, 0.7695, 0.3753, 0.784, 0.3959, 0.8863, 0.3902, 0.8726, 0.3973, 0.8693, 0.4039, 0.8829, 0.374, 0.768, 0.3788, 0.7534, 0.3843, 0.7556, 0.3789, 0.7695, 0.3902, 0.8726, 0.3843, 0.8588, 0.3907, 0.8559, 0.3973, 0.8693, 0.3845, 0.7393, 0.3904, 0.7255, 0.3976, 0.7287, 0.3908, 0.7422, 0.3788, 0.7534, 0.3845, 0.7393, 0.3908, 0.7422, 0.3843, 0.7556, 0.3843, 0.8588, 0.3787, 0.8447, 0.3842, 0.8425, 0.3907, 0.8559, 0.3904, 0.7255, 0.3961, 0.7117, 0.4041, 0.7151, 0.3976, 0.7287, 0.3787, 0.8447, 0.3739, 0.8301, 0.3789, 0.8286, 0.3842, 0.8425, 0.6813, 0.648, 0.6813, 0.8587, 0.4706, 0.8587, 0.4706, 0.648, 0.6845, 0.6522, 0.8952, 0.6522, 0.8952, 0.6565, 0.6845, 0.6565, 0.8984, 0.8587, 0.8984, 0.648, 0.9026, 0.648, 0.9026, 0.8587, 0.6845, 0.6608, 0.8952, 0.6608, 0.8952, 0.665, 0.6845, 0.665, 0.8952, 0.6522, 0.6845, 0.6522, 0.6845, 0.648, 0.8952, 0.648])
me_plane_003.materials.append(mat_wallmount)
me_plane_003.update()
me_plane_003.normals_split_custom_set([tuple(v) for v in zip(*[iter([4.382e-08, 0.5774, 0.8165, -6.767e-08, -0.5774, 0.8165, 0.8165, -0.5774, 4.382e-07, 0.8165, 0.5773, 8.325e-07, -0.8165, 0.5774, 1.271e-06, -0.8165, -0.5773, 5.563e-07, 1.113e-05, -0.5773, 0.8165, 1.084e-05, 0.5773, 0.8165, 4.382e-08, 0.5774, 0.8165, 0.8165, 0.5773, 8.325e-07, 0.8528, 0.3015, 0.4264, 0.4264, 0.3015, 0.8528, 0.8165, -0.5774, 4.382e-07, -6.767e-08, -0.5774, 0.8165, 0.4264, -0.3015, 0.8528, 0.8528, -0.3015, 0.4264, -0.8165, -0.5773, 5.563e-07, -6.572e-07, -0.5774, -0.8165, 0.8165, -0.5773, 1.013e-05, 1.113e-05, -0.5773, 0.8165, 0.4264, 0.3015, 0.8528, 0.8528, 0.3015, 0.4264, 1.113e-05, -0.5773, 0.8165, 0.8165, -0.5773, 1.013e-05, 0.8528, 0.3015, 0.4264, 0.8528, -0.3015, 0.4264, 1.084e-05, 0.5773, 0.8165, 1.113e-05, -0.5773, 0.8165, 0.4264, -0.3015, 0.8528, 0.4264, 0.3015, 0.8528, 0.8165, -0.5773, 1.013e-05, 0.8165, 0.5773, 1.157e-05, 0.8528, -0.3015, 0.4264, 0.4264, -0.3015, 0.8528, 0.8165, 0.5773, 1.157e-05, 1.084e-05, 0.5773, 0.8165, -6.572e-07, -0.5774, -0.8165, -8.763e-08, 0.5774, -0.8165, 0.8165, 0.5773, 1.157e-05, 0.8165, -0.5773, 1.013e-05, 0.8165, 0.5773, 8.325e-07, 0.8165, -0.5774, 4.382e-07, 0.8528, -0.3015, 0.4264, 0.8528, 0.3015, 0.4264, -6.767e-08, -0.5774, 0.8165, 4.382e-08, 0.5774, 0.8165, 0.4264, 0.3015, 0.8528, 0.4264, -0.3015, 0.8528, -8.763e-08, 0.5774, -0.8165, -0.8165, 0.5774, 1.271e-06, 1.084e-05, 0.5773, 0.8165, 0.8165, 0.5773, 1.157e-05, -0.8165, 0.5774, 1.271e-06, -8.763e-08, 0.5774, -0.8165, -6.572e-07, -0.5774, -0.8165, -0.8165, -0.5773, 5.563e-07, 0.7071, -0.7071, -1.164e-08, 0.9239, -0.3827, -4.987e-09, 0.9235, -0.3834, -0.01514, 0.706, -0.7081, -0.01155, -0.9239, 0.3827, -1.808e-08, -1.0, 0.0, -2.618e-08, -0.9999, 0.0, 0.01633, -0.9241, 0.3819, 0.0151, 0.9239, -0.3827, -4.987e-09, 1.0, 0.0, 0.0, 0.9999, 0.0, -0.0164, 0.9235, -0.3834, -0.01514, -1.0, 0.0, -2.618e-08, -0.9239, -0.3827, -1.808e-08, -0.9241, -0.3819, 0.0151, -0.9999, 0.0, 0.01633, 1.0, 0.0, 0.0, 0.9239, 0.3827, -4.987e-09, 0.9235, 0.3834, -0.01514, 0.9999, 0.0, -0.0164, -0.9239, -0.3827, -1.808e-08, -0.7071, -0.7071, 1.662e-09, -0.7081, -0.706, 0.01159, -0.9241, -0.3819, 0.0151, 0.9239, 0.3827, -4.987e-09, 0.7071, 0.7071, -1.164e-08, 0.706, 0.7081, -0.01155, 0.9235, 0.3834, -0.01514, -0.7071, -0.7071, 1.662e-09, -0.3827, -0.9239, 6.649e-09, -0.3844, -0.9231, 0.006315, -0.7081, -0.706, 0.01159, 0.7071, 0.7071, -1.164e-08, 0.3827, 0.9239, -1.33e-08, 0.3809, 0.9246, -0.006211, 0.706, 0.7081, -0.01155, -0.3827, -0.9239, 6.649e-09, -1.644e-07, -1.0, -6.649e-09, -0.002031, -1.0, 6.654e-05, -0.3844, -0.9231, 0.006315, -1.451e-07, 1.0, -6.649e-09, -0.3827, 0.9239, 6.649e-09, -0.3844, 0.9231, 0.006315, -0.002031, 1.0, 6.654e-05, 0.3827, 0.9239, -1.33e-08, -1.451e-07, 1.0, -6.649e-09, -0.002031, 1.0, 6.654e-05, 0.3809, 0.9246, -0.006211, -1.644e-07, -1.0, -6.649e-09, 0.3827, -0.9239, -1.33e-08, 0.3809, -0.9246, -0.006211, -0.002031, -1.0, 6.654e-05, -0.3827, 0.9239, 6.649e-09, -0.7071, 0.7071, 1.662e-09, -0.7081, 0.706, 0.01159, -0.3844, 0.9231, 0.006315, 0.3827, -0.9239, -1.33e-08, 0.7071, -0.7071, -1.164e-08, 0.706, -0.7081, -0.01155, 0.3809, -0.9246, -0.006211, -0.7071, 0.7071, 1.662e-09, -0.9239, 0.3827, -1.808e-08, -0.9241, 0.3819, 0.0151, -0.7081, 0.706, 0.01159, 0.706, 0.7081, -0.01155, 0.3809, 0.9246, -0.006211, 0.3784, 0.9253, -0.0248, 0.7036, 0.7091, -0.04611, -0.3844, -0.9231, 0.006315, -0.002031, -1.0, 6.654e-05, -0.004052, -1.0, 0.0002656, -0.3853, -0.9224, 0.02525, -0.002031, 1.0, 6.654e-05, -0.3844, 0.9231, 0.006315, -0.3853, 0.9224, 0.02525, -0.004052, 1.0, 0.0002656, 0.3809, 0.9246, -0.006211, -0.002031, 1.0, 6.654e-05, -0.004052, 1.0, 0.0002656, 0.3784, 0.9253, -0.0248, -0.002031, -1.0, 6.654e-05, 0.3809, -0.9246, -0.006211, 0.3784, -0.9253, -0.0248, -0.004052, -1.0, 0.0002656, -0.3844, 0.9231, 0.006315, -0.7081, 0.706, 0.01159, -0.7076, 0.7051, 0.04638, -0.3853, 0.9224, 0.02525, 0.3809, -0.9246, -0.006211, 0.706, -0.7081, -0.01155, 0.7036, -0.7091, -0.04611, 0.3784, -0.9253, -0.0248, -0.7081, 0.706, 0.01159, -0.9241, 0.3819, 0.0151, -0.9225, 0.3813, 0.06046, -0.7076, 0.7051, 0.04638, 0.706, -0.7081, -0.01155, 0.9235, -0.3834, -0.01514, 0.9213, -0.3841, -0.06039, 0.7036, -0.7091, -0.04611, -0.9241, 0.3819, 0.0151, -0.9999, 0.0, 0.01633, -0.9979, 0.0, 0.0654, -0.9225, 0.3813, 0.06046, 0.9235, -0.3834, -0.01514, 0.9999, 0.0, -0.0164, 0.9979, 0.0, -0.0654, 0.9213, -0.3841, -0.06039, -0.9999, 0.0, 0.01633, -0.9241, -0.3819, 0.0151, -0.9225, -0.3813, 0.06046, -0.9979, 0.0, 0.0654, 0.9999, 0.0, -0.0164, 0.9235, 0.3834, -0.01514, 0.9213, 0.3841, -0.06039, 0.9979, 0.0, -0.0654, -0.9241, -0.3819, 0.0151, -0.7081, -0.706, 0.01159, -0.7076, -0.7051, 0.04638, -0.9225, -0.3813, 0.06046, 0.9235, 0.3834, -0.01514, 0.706, 0.7081, -0.01155, 0.7036, 0.7091, -0.04611, 0.9213, 0.3841, -0.06039, -0.7081, -0.706, 0.01159, -0.3844, -0.9231, 0.006315, -0.3853, -0.9224, 0.02525, -0.7076, -0.7051, 0.04638, -0.9979, 0.0, 0.0654, -0.9225, -0.3813, 0.06046, -0.9166, -0.3813, 0.1207, -0.9914, 0.0, 0.1305, 0.9979, 0.0, -0.0654, 0.9213, 0.3841, -0.06039, 0.9154, 0.3841, -0.1205, 0.9914, 0.0, -0.1305, -0.9225, -0.3813, 0.06046, -0.7076, -0.7051, 0.04638, -0.7031, -0.7051, 0.09256, -0.9166, -0.3813, 0.1207, 0.9213, 0.3841, -0.06039, 0.7036, 0.7091, -0.04611, 0.699, 0.7091, -0.09203, 0.9154, 0.3841, -0.1205, -0.7076, -0.7051, 0.04638, -0.3853, -0.9224, 0.02525, -0.3828, -0.9224, 0.0504, -0.7031, -0.7051, 0.09256, 0.7036, 0.7091, -0.04611, 0.3784, 0.9253, -0.0248, 0.376, 0.9253, -0.0495, 0.699, 0.7091, -0.09203, -0.3853, -0.9224, 0.02525, -0.004052, -1.0, 0.0002656, -0.004026, -1.0, 0.00053, -0.3828, -0.9224, 0.0504, -0.004052, 1.0, 0.0002656, -0.3853, 0.9224, 0.02525, -0.3828, 0.9224, 0.0504, -0.004026, 1.0, 0.00053, 0.3784, 0.9253, -0.0248, -0.004052, 1.0, 0.0002656, -0.004026, 1.0, 0.00053, 0.376, 0.9253, -0.0495, -0.004052, -1.0, 0.0002656, 0.3784, -0.9253, -0.0248, 0.376, -0.9253, -0.0495, -0.004026, -1.0, 0.00053, -0.3853, 0.9224, 0.02525, -0.7076, 0.7051, 0.04638, -0.7031, 0.7051, 0.09256, -0.3828, 0.9224, 0.0504, 0.3784, -0.9253, -0.0248, 0.7036, -0.7091, -0.04611, 0.699, -0.7091, -0.09203, 0.376, -0.9253, -0.0495, -0.7076, 0.7051, 0.04638, -0.9225, 0.3813, 0.06046, -0.9166, 0.3813, 0.1207, -0.7031, 0.7051, 0.09256, 0.7036, -0.7091, -0.04611, 0.9213, -0.3841, -0.06039, 0.9154, -0.3841, -0.1205, 0.699, -0.7091, -0.09203, -0.9225, 0.3813, 0.06046, -0.9979, 0.0, 0.0654, -0.9914, 0.0, 0.1305, -0.9166, 0.3813, 0.1207, 0.9213, -0.3841, -0.06039, 0.9979, 0.0, -0.0654, 0.9914, 0.0, -0.1305, 0.9154, -0.3841, -0.1205, 0.376, -0.9253, -0.0495, 0.699, -0.7091, -0.09203, 0.6915, -0.7091, -0.1376, 0.3719, -0.9253, -0.07398, -0.7031, 0.7051, 0.09256, -0.9166, 0.3813, 0.1207, -0.9067, 0.3813, 0.1804, -0.6955, 0.7051, 0.1383, 0.699, -0.7091, -0.09203, 0.9154, -0.3841, -0.1205, 0.9055, -0.3841, -0.1801, 0.6915, -0.7091, -0.1376, -0.9166, 0.3813, 0.1207, -0.9914, 0.0, 0.1305, -0.9808, 0.0, 0.1951, -0.9067, 0.3813, 0.1804, 0.9154, -0.3841, -0.1205, 0.9914, 0.0, -0.1305, 0.9808, 0.0, -0.1951, 0.9055, -0.3841, -0.1801, -0.9914, 0.0, 0.1305, -0.9166, -0.3813, 0.1207, -0.9067, -0.3813, 0.1804, -0.9808, 0.0, 0.1951, 0.9914, 0.0, -0.1305, 0.9154, 0.3841, -0.1205, 0.9055, 0.3841, -0.1801, 0.9808, 0.0, -0.1951, -0.9166, -0.3813, 0.1207, -0.7031, -0.7051, 0.09256, -0.6955, -0.7051, 0.1383, -0.9067, -0.3813, 0.1804, 0.9154, 0.3841, -0.1205, 0.699, 0.7091, -0.09203, 0.6915, 0.7091, -0.1376, 0.9055, 0.3841, -0.1801, -0.7031, -0.7051, 0.09256, -0.3828, -0.9224, 0.0504, -0.3787, -0.9224, 0.07533, -0.6955, -0.7051, 0.1383, 0.699, 0.7091, -0.09203, 0.376, 0.9253, -0.0495, 0.3719, 0.9253, -0.07398, 0.6915, 0.7091, -0.1376, -0.3828, -0.9224, 0.0504, -0.004026, -1.0, 0.00053, -0.003982, -1.0, 0.000792, -0.3787, -0.9224, 0.07533, -0.004026, 1.0, 0.00053, -0.3828, 0.9224, 0.0504, -0.3787, 0.9224, 0.07533, -0.003982, 1.0, 0.000792, 0.376, 0.9253, -0.0495, -0.004026, 1.0, 0.00053, -0.003982, 1.0, 0.000792, 0.3719, 0.9253, -0.07398, -0.004026, -1.0, 0.00053, 0.376, -0.9253, -0.0495, 0.3719, -0.9253, -0.07398, -0.003982, -1.0, 0.000792, -0.3828, 0.9224, 0.0504, -0.7031, 0.7051, 0.09256, -0.6955, 0.7051, 0.1383, -0.3787, 0.9224, 0.07533, 0.6915, 0.7091, -0.1376, 0.3719, 0.9253, -0.07398, 0.3663, 0.9253, -0.09815, 0.681, 0.7091, -0.1825, -0.3787, -0.9224, 0.07533, -0.003982, -1.0, 0.000792, -0.003922, -1.0, 0.001051, -0.373, -0.9224, 0.09994, -0.003982, 1.0, 0.000792, -0.3787, 0.9224, 0.07533, -0.373, 0.9224, 0.09994, -0.003922, 1.0, 0.001051, 0.3719, 0.9253, -0.07398, -0.003982, 1.0, 0.000792, -0.003922, 1.0, 0.001051, 0.3663, 0.9253, -0.09815, -0.003982, -1.0, 0.000792, 0.3719, -0.9253, -0.07398, 0.3663, -0.9253, -0.09815, -0.003922, -1.0, 0.001051, -0.3787, 0.9224, 0.07533, -0.6955, 0.7051, 0.1383, -0.685, 0.7051, 0.1835, -0.373, 0.9224, 0.09994, 0.3719, -0.9253, -0.07398, 0.6915, -0.7091, -0.1376, 0.681, -0.7091, -0.1825, 0.3663, -0.9253, -0.09815, -0.6955, 0.7051, 0.1383, -0.9067, 0.3813, 0.1804, -0.893, 0.3813, 0.2393, -0.685, 0.7051, 0.1835, 0.6915, -0.7091, -0.1376, 0.9055, -0.3841, -0.1801, 0.8918, -0.3841, -0.239, 0.681, -0.7091, -0.1825, -0.9067, 0.3813, 0.1804, -0.9808, 0.0, 0.1951, -0.9659, 0.0, 0.2588, -0.893, 0.3813, 0.2393, 0.9055, -0.3841, -0.1801, 0.9808, 0.0, -0.1951, 0.9659, 0.0, -0.2588, 0.8918, -0.3841, -0.239, -0.9808, 0.0, 0.1951, -0.9067, -0.3813, 0.1804, -0.893, -0.3813, 0.2393, -0.9659, 0.0, 0.2588, 0.9808, 0.0, -0.1951, 0.9055, 0.3841, -0.1801, 0.8918, 0.3841, -0.239, 0.9659, 0.0, -0.2588, -0.9067, -0.3813, 0.1804, -0.6955, -0.7051, 0.1383, -0.685, -0.7051, 0.1835, -0.893, -0.3813, 0.2393, 0.9055, 0.3841, -0.1801, 0.6915, 0.7091, -0.1376, 0.681, 0.7091, -0.1825, 0.8918, 0.3841, -0.239, -0.6955, -0.7051, 0.1383, -0.3787, -0.9224, 0.07533, -0.373, -0.9224, 0.09994, -0.685, -0.7051, 0.1835, -0.9659, 0.0, 0.2588, -0.893, -0.3813, 0.2393, -0.8754, -0.3813, 0.2972, -0.9469, 4.858e-09, 0.3214, 0.9659, 0.0, -0.2588, 0.8918, 0.3841, -0.239, 0.8743, 0.3841, -0.2968, 0.9469, 4.819e-09, -0.3214, -0.893, -0.3813, 0.2393, -0.685, -0.7051, 0.1835, -0.6715, -0.7051, 0.2279, -0.8754, -0.3813, 0.2972, 0.8918, 0.3841, -0.239, 0.681, 0.7091, -0.1825, 0.6676, 0.7091, -0.2266, 0.8743, 0.3841, -0.2968, -0.685, -0.7051, 0.1835, -0.373, -0.9224, 0.09994, -0.3656, -0.9224, 0.1241, -0.6715, -0.7051, 0.2279, 0.681, 0.7091, -0.1825, 0.3663, 0.9253, -0.09815, 0.3591, 0.9253, -0.1219, 0.6676, 0.7091, -0.2266, -0.373, -0.9224, 0.09994, -0.003922, -1.0, 0.001051, -0.003845, -1.0, 0.001305, -0.3656, -0.9224, 0.1241, -0.003922, 1.0, 0.001051, -0.373, 0.9224, 0.09994, -0.3656, 0.9224, 0.1241, -0.003845, 1.0, 0.001305, 0.3663, 0.9253, -0.09815, -0.003922, 1.0, 0.001051, -0.003845, 1.0, 0.001305, 0.3591, 0.9253, -0.1219, -0.003922, -1.0, 0.001051, 0.3663, -0.9253, -0.09815, 0.3591, -0.9253, -0.1219, -0.003845, -1.0, 0.001305, -0.373, 0.9224, 0.09994, -0.685, 0.7051, 0.1835, -0.6715, 0.7051, 0.2279, -0.3656, 0.9224, 0.1241, 0.3663, -0.9253, -0.09815, 0.681, -0.7091, -0.1825, 0.6676, -0.7091, -0.2266, 0.3591, -0.9253, -0.1219, -0.685, 0.7051, 0.1835, -0.893, 0.3813, 0.2393, -0.8754, 0.3813, 0.2972, -0.6715, 0.7051, 0.2279, 0.681, -0.7091, -0.1825, 0.8918, -0.3841, -0.239, 0.8743, -0.3841, -0.2968, 0.6676, -0.7091, -0.2266, -0.893, 0.3813, 0.2393, -0.9659, 0.0, 0.2588, -0.9469, 4.858e-09, 0.3214, -0.8754, 0.3813, 0.2972, 0.8918, -0.3841, -0.239, 0.9659, 0.0, -0.2588, 0.9469, 4.819e-09, -0.3214, 0.8743, -0.3841, -0.2968, 0.3591, -0.9253, -0.1219, 0.6676, -0.7091, -0.2266, 0.6514, -0.7091, -0.2698, 0.3503, -0.9253, -0.1451, -0.6715, 0.7051, 0.2279, -0.8754, 0.3813, 0.2972, -0.8541, 0.3813, 0.3538, -0.6551, 0.7051, 0.2714, 0.6676, -0.7091, -0.2266, 0.8743, -0.3841, -0.2968, 0.853, -0.3841, -0.3533, 0.6514, -0.7091, -0.2698, -0.8754, 0.3813, 0.2972, -0.9469, 4.858e-09, 0.3214, -0.9239, 0.0, 0.3827, -0.8541, 0.3813, 0.3538, 0.8743, -0.3841, -0.2968, 0.9469, 4.819e-09, -0.3214, 0.9239, 0.0, -0.3827, 0.853, -0.3841, -0.3533, -0.9469, 4.858e-09, 0.3214, -0.8754, -0.3813, 0.2972, -0.8541, -0.3813, 0.3538, -0.9239, 0.0, 0.3827, 0.9469, 4.819e-09, -0.3214, 0.8743, 0.3841, -0.2968, 0.853, 0.3841, -0.3533, 0.9239, 0.0, -0.3827, -0.8754, -0.3813, 0.2972, -0.6715, -0.7051, 0.2279, -0.6551, -0.7051, 0.2714, -0.8541, -0.3813, 0.3538, 0.8743, 0.3841, -0.2968, 0.6676, 0.7091, -0.2266, 0.6514, 0.7091, -0.2698, 0.853, 0.3841, -0.3533, -0.6715, -0.7051, 0.2279, -0.3656, -0.9224, 0.1241, -0.3567, -0.9224, 0.1478, -0.6551, -0.7051, 0.2714, 0.6676, 0.7091, -0.2266, 0.3591, 0.9253, -0.1219, 0.3503, 0.9253, -0.1451, 0.6514, 0.7091, -0.2698, -0.3656, -0.9224, 0.1241, -0.003845, -1.0, 0.001305, -0.003751, -1.0, 0.001554, -0.3567, -0.9224, 0.1478, -0.003845, 1.0, 0.001305, -0.3656, 0.9224, 0.1241, -0.3567, 0.9224, 0.1478, -0.003751, 1.0, 0.001554, 0.3591, 0.9253, -0.1219, -0.003845, 1.0, 0.001305, -0.003751, 1.0, 0.001554, 0.3503, 0.9253, -0.1451, -0.003845, -1.0, 0.001305, 0.3591, -0.9253, -0.1219, 0.3503, -0.9253, -0.1451, -0.003751, -1.0, 0.001554, -0.3656, 0.9224, 0.1241, -0.6715, 0.7051, 0.2279, -0.6551, 0.7051, 0.2714, -0.3567, 0.9224, 0.1478, 0.6514, 0.7091, -0.2698, 0.3503, 0.9253, -0.1451, 0.3401, 0.9253, -0.1677, 0.6324, 0.7091, -0.3118, -0.3567, -0.9224, 0.1478, -0.003751, -1.0, 0.001554, -0.003642, -1.0, 0.001796, -0.3463, -0.9224, 0.1708, -0.003751, 1.0, 0.001554, -0.3567, 0.9224, 0.1478, -0.3463, 0.9224, 0.1708, -0.003642, 1.0, 0.001796, 0.3503, 0.9253, -0.1451, -0.003751, 1.0, 0.001554, -0.003642, 1.0, 0.001796, 0.3401, 0.9253, -0.1677, -0.003751, -1.0, 0.001554, 0.3503, -0.9253, -0.1451, 0.3401, -0.9253, -0.1677, -0.003642, -1.0, 0.001796, -0.3567, 0.9224, 0.1478, -0.6551, 0.7051, 0.2714, -0.636, 0.7051, 0.3136, -0.3463, 0.9224, 0.1708, 0.3503, -0.9253, -0.1451, 0.6514, -0.7091, -0.2698, 0.6324, -0.7091, -0.3118, 0.3401, -0.9253, -0.1677, -0.6551, 0.7051, 0.2714, -0.8541, 0.3813, 0.3538, -0.8291, 0.3813, 0.4089, -0.636, 0.7051, 0.3136, 0.6514, -0.7091, -0.2698, 0.853, -0.3841, -0.3533, 0.8281, -0.3841, -0.4084, 0.6324, -0.7091, -0.3118, -0.8541, 0.3813, 0.3538, -0.9239, 0.0, 0.3827, -0.8969, 1.943e-08, 0.4423, -0.8291, 0.3813, 0.4089, 0.853, -0.3841, -0.3533, 0.9239, 0.0, -0.3827, 0.8969, -4.819e-08, -0.4423, 0.8281, -0.3841, -0.4084, -0.9239, 0.0, 0.3827, -0.8541, -0.3813, 0.3538, -0.8291, -0.3813, 0.4089, -0.8969, 1.943e-08, 0.4423, 0.9239, 0.0, -0.3827, 0.853, 0.3841, -0.3533, 0.8281, 0.3841, -0.4084, 0.8969, -4.819e-08, -0.4423, -0.8541, -0.3813, 0.3538, -0.6551, -0.7051, 0.2714, -0.636, -0.7051, 0.3136, -0.8291, -0.3813, 0.4089, 0.853, 0.3841, -0.3533, 0.6514, 0.7091, -0.2698, 0.6324, 0.7091, -0.3118, 0.8281, 0.3841, -0.4084, -0.6551, -0.7051, 0.2714, -0.3567, -0.9224, 0.1478, -0.3463, -0.9224, 0.1708, -0.636, -0.7051, 0.3136, 0.8969, -4.819e-08, -0.4423, 0.8281, 0.3841, -0.4084, 0.7996, 0.3841, -0.4616, 0.866, -9.638e-09, -0.5, -0.8291, -0.3813, 0.4089, -0.636, -0.7051, 0.3136, -0.6141, -0.7051, 0.3546, -0.8006, -0.3813, 0.4622, 0.8281, 0.3841, -0.4084, 0.6324, 0.7091, -0.3118, 0.6106, 0.7091, -0.3525, 0.7996, 0.3841, -0.4616, -0.636, -0.7051, 0.3136, -0.3463, -0.9224, 0.1708, -0.3344, -0.9224, 0.1931, -0.6141, -0.7051, 0.3546, 0.6324, 0.7091, -0.3118, 0.3401, 0.9253, -0.1677, 0.3284, 0.9253, -0.1896, 0.6106, 0.7091, -0.3525, -0.3463, -0.9224, 0.1708, -0.003642, -1.0, 0.001796, -0.003517, -1.0, 0.00203, -0.3344, -0.9224, 0.1931, -0.003642, 1.0, 0.001796, -0.3463, 0.9224, 0.1708, -0.3344, 0.9224, 0.1931, -0.003517, 1.0, 0.00203, 0.3401, 0.9253, -0.1677, -0.003642, 1.0, 0.001796, -0.003517, 1.0, 0.00203, 0.3284, 0.9253, -0.1896, -0.003642, -1.0, 0.001796, 0.3401, -0.9253, -0.1677, 0.3284, -0.9253, -0.1896, -0.003517, -1.0, 0.00203, -0.3463, 0.9224, 0.1708, -0.636, 0.7051, 0.3136, -0.6141, 0.7051, 0.3546, -0.3344, 0.9224, 0.1931, 0.3401, -0.9253, -0.1677, 0.6324, -0.7091, -0.3118, 0.6106, -0.7091, -0.3525, 0.3284, -0.9253, -0.1896, -0.636, 0.7051, 0.3136, -0.8291, 0.3813, 0.4089, -0.8006, 0.3813, 0.4622, -0.6141, 0.7051, 0.3546, 0.6324, -0.7091, -0.3118, 0.8281, -0.3841, -0.4084, 0.7996, -0.3841, -0.4616, 0.6106, -0.7091, -0.3525, -0.8291, 0.3813, 0.4089, -0.8969, 1.943e-08, 0.4423, -0.866, 1.943e-08, 0.5, -0.8006, 0.3813, 0.4622, 0.8281, -0.3841, -0.4084, 0.8969, -4.819e-08, -0.4423, 0.866, -9.638e-09, -0.5, 0.7996, -0.3841, -0.4616, -0.8969, 1.943e-08, 0.4423, -0.8291, -0.3813, 0.4089, -0.8006, -0.3813, 0.4622, -0.866, 1.943e-08, 0.5, -0.6141, 0.7051, 0.3546, -0.8006, 0.3813, 0.4622, -0.7687, 0.3813, 0.5136, -0.5896, 0.7051, 0.394, 0.6106, -0.7091, -0.3525, 0.7996, -0.3841, -0.4616, 0.7677, -0.3841, -0.5129, 0.5862, -0.7091, -0.3917, -0.8006, 0.3813, 0.4622, -0.866, 1.943e-08, 0.5, -0.8315, 0.0, 0.5556, -0.7687, 0.3813, 0.5136, 0.7996, -0.3841, -0.4616, 0.866, -9.638e-09, -0.5, 0.8315, 9.638e-08, -0.5556, 0.7677, -0.3841, -0.5129, -0.866, 1.943e-08, 0.5, -0.8006, -0.3813, 0.4622, -0.7687, -0.3813, 0.5136, -0.8315, 0.0, 0.5556, 0.866, -9.638e-09, -0.5, 0.7996, 0.3841, -0.4616, 0.7677, 0.3841, -0.5129, 0.8315, 9.638e-08, -0.5556, -0.8006, -0.3813, 0.4622, -0.6141, -0.7051, 0.3546, -0.5896, -0.7051, 0.394, -0.7687, -0.3813, 0.5136, 0.7996, 0.3841, -0.4616, 0.6106, 0.7091, -0.3525, 0.5862, 0.7091, -0.3917, 0.7677, 0.3841, -0.5129, -0.6141, -0.7051, 0.3546, -0.3344, -0.9224, 0.1931, -0.3211, -0.9224, 0.2145, -0.5896, -0.7051, 0.394, 0.6106, 0.7091, -0.3525, 0.3284, 0.9253, -0.1896, 0.3153, 0.9253, -0.2107, 0.5862, 0.7091, -0.3917, -0.3344, -0.9224, 0.1931, -0.003517, -1.0, 0.00203, -0.003376, -1.0, 0.002256, -0.3211, -0.9224, 0.2145, -0.003517, 1.0, 0.00203, -0.3344, 0.9224, 0.1931, -0.3211, 0.9224, 0.2145, -0.003376, 1.0, 0.002256, 0.3284, 0.9253, -0.1896, -0.003517, 1.0, 0.00203, -0.003376, 1.0, 0.002256, 0.3153, 0.9253, -0.2107, -0.003517, -1.0, 0.00203, 0.3284, -0.9253, -0.1896, 0.3153, -0.9253, -0.2107, -0.003376, -1.0, 0.002256, -0.3344, 0.9224, 0.1931, -0.6141, 0.7051, 0.3546, -0.5896, 0.7051, 0.394, -0.3211, 0.9224, 0.2145, 0.3284, -0.9253, -0.1896, 0.6106, -0.7091, -0.3525, 0.5862, -0.7091, -0.3917, 0.3153, -0.9253, -0.2107, -0.3211, -0.9224, 0.2145, -0.003376, -1.0, 0.002256, -0.003222, -1.0, 0.002472, -0.3063, -0.9224, 0.2351, -0.003376, 1.0, 0.002256, -0.3211, 0.9224, 0.2145, -0.3063, 0.9224, 0.2351, -0.003222, 1.0, 0.002472, 0.3153, 0.9253, -0.2107, -0.003376, 1.0, 0.002256, -0.003222, 1.0, 0.002472, 0.3008, 0.9253, -0.2308, -0.003376, -1.0, 0.002256, 0.3153, -0.9253, -0.2107, 0.3008, -0.9253, -0.2308, -0.003222, -1.0, 0.002472, -0.3211, 0.9224, 0.2145, -0.5896, 0.7051, 0.394, -0.5626, 0.7051, 0.4317, -0.3063, 0.9224, 0.2351, 0.3153, -0.9253, -0.2107, 0.5862, -0.7091, -0.3917, 0.5594, -0.7091, -0.4292, 0.3008, -0.9253, -0.2308, -0.5896, 0.7051, 0.394, -0.7687, 0.3813, 0.5136, -0.7334, 0.3813, 0.5628, -0.5626, 0.7051, 0.4317, 0.5862, -0.7091, -0.3917, 0.7677, -0.3841, -0.5129, 0.7325, -0.3841, -0.5621, 0.5594, -0.7091, -0.4292, -0.7687, 0.3813, 0.5136, -0.8315, 0.0, 0.5556, -0.7934, 0.0, 0.6088, -0.7334, 0.3813, 0.5628, 0.7677, -0.3841, -0.5129, 0.8315, 9.638e-08, -0.5556, 0.7934, 6.747e-08, -0.6088, 0.7325, -0.3841, -0.5621, -0.8315, 0.0, 0.5556, -0.7687, -0.3813, 0.5136, -0.7334, -0.3813, 0.5628, -0.7934, 0.0, 0.6088, 0.8315, 9.638e-08, -0.5556, 0.7677, 0.3841, -0.5129, 0.7325, 0.3841, -0.5621, 0.7934, 6.747e-08, -0.6088, -0.7687, -0.3813, 0.5136, -0.5896, -0.7051, 0.394, -0.5626, -0.7051, 0.4317, -0.7334, -0.3813, 0.5628, 0.7677, 0.3841, -0.5129, 0.5862, 0.7091, -0.3917, 0.5594, 0.7091, -0.4292, 0.7325, 0.3841, -0.5621, -0.5896, -0.7051, 0.394, -0.3211, -0.9224, 0.2145, -0.3063, -0.9224, 0.2351, -0.5626, -0.7051, 0.4317, 0.5862, 0.7091, -0.3917, 0.3153, 0.9253, -0.2107, 0.3008, 0.9253, -0.2308, 0.5594, 0.7091, -0.4292, 0.7934, 6.747e-08, -0.6088, 0.7325, 0.3841, -0.5621, 0.6942, 0.3841, -0.6088, 0.7518, 0.0, -0.6593, -0.7334, -0.3813, 0.5628, -0.5626, -0.7051, 0.4317, -0.5331, -0.7051, 0.4676, -0.6951, -0.3813, 0.6095, 0.7325, 0.3841, -0.5621, 0.5594, 0.7091, -0.4292, 0.5301, 0.7091, -0.4649, 0.6942, 0.3841, -0.6088, -0.5626, -0.7051, 0.4317, -0.3063, -0.9224, 0.2351, -0.2903, -0.9224, 0.2546, -0.5331, -0.7051, 0.4676, 0.5594, 0.7091, -0.4292, 0.3008, 0.9253, -0.2308, 0.2851, 0.9253, -0.25, 0.5301, 0.7091, -0.4649, -0.3063, -0.9224, 0.2351, -0.003222, -1.0, 0.002472, -0.003053, -1.0, 0.002678, -0.2903, -0.9224, 0.2546, -0.003222, 1.0, 0.002472, -0.3063, 0.9224, 0.2351, -0.2903, 0.9224, 0.2546, -0.003053, 1.0, 0.002678, 0.3008, 0.9253, -0.2308, -0.003222, 1.0, 0.002472, -0.003053, 1.0, 0.002678, 0.2851, 0.9253, -0.25, -0.003222, -1.0, 0.002472, 0.3008, -0.9253, -0.2308, 0.2851, -0.9253, -0.25, -0.003053, -1.0, 0.002678, -0.3063, 0.9224, 0.2351, -0.5626, 0.7051, 0.4317, -0.5331, 0.7051, 0.4676, -0.2903, 0.9224, 0.2546, 0.3008, -0.9253, -0.2308, 0.5594, -0.7091, -0.4292, 0.5301, -0.7091, -0.4649, 0.2851, -0.9253, -0.25, -0.5626, 0.7051, 0.4317, -0.7334, 0.3813, 0.5628, -0.6951, 0.3813, 0.6095, -0.5331, 0.7051, 0.4676, 0.5594, -0.7091, -0.4292, 0.7325, -0.3841, -0.5621, 0.6942, -0.3841, -0.6088, 0.5301, -0.7091, -0.4649, -0.7334, 0.3813, 0.5628, -0.7934, 0.0, 0.6088, -0.7518, 0.0, 0.6593, -0.6951, 0.3813, 0.6095, 0.7325, -0.3841, -0.5621, 0.7934, 6.747e-08, -0.6088, 0.7518, 0.0, -0.6593, 0.6942, -0.3841, -0.6088, -0.7934, 0.0, 0.6088, -0.7334, -0.3813, 0.5628, -0.6951, -0.3813, 0.6095, -0.7518, 0.0, 0.6593, -0.5331, 0.7051, 0.4676, -0.6951, 0.3813, 0.6095, -0.6748, 0.3811, 0.632, -0.5177, 0.7049, 0.4849, 0.5301, -0.7091, -0.4649, 0.6942, -0.3841, -0.6088, 0.6739, -0.3839, -0.6312, 0.5147, -0.709, -0.4821, -0.6951, 0.3813, 0.6095, -0.7518, 0.0, 0.6593, -0.7299, 0.0, 0.6836, -0.6748, 0.3811, 0.632, 0.6942, -0.3841, -0.6088, 0.7518, 0.0, -0.6593, 0.7299, -4.816e-08, -0.6836, 0.6739, -0.3839, -0.6312, -0.7518, 0.0, 0.6593, -0.6951, -0.3813, 0.6095, -0.6748, -0.3811, 0.632, -0.7299, 0.0, 0.6836, 0.7518, 0.0, -0.6593, 0.6942, 0.3841, -0.6088, 0.6739, 0.3839, -0.6312, 0.7299, -4.816e-08, -0.6836, -0.6951, -0.3813, 0.6095, -0.5331, -0.7051, 0.4676, -0.5177, -0.7049, 0.4849, -0.6748, -0.3811, 0.632, 0.6942, 0.3841, -0.6088, 0.5301, 0.7091, -0.4649, 0.5147, 0.709, -0.4821, 0.6739, 0.3839, -0.6312, -0.5331, -0.7051, 0.4676, -0.2903, -0.9224, 0.2546, -0.282, -0.9224, 0.2641, -0.5177, -0.7049, 0.4849, 0.5301, 0.7091, -0.4649, 0.2851, 0.9253, -0.25, 0.2769, 0.9252, -0.2593, 0.5147, 0.709, -0.4821, -0.2903, -0.9224, 0.2546, -0.003053, -1.0, 0.002678, -0.002965, -1.0, 0.002777, -0.282, -0.9224, 0.2641, -0.003053, 1.0, 0.002678, -0.2903, 0.9224, 0.2546, -0.282, 0.9224, 0.2641, -0.002965, 1.0, 0.002777, 0.2851, 0.9253, -0.25, -0.003053, 1.0, 0.002678, -0.002965, 1.0, 0.002777, 0.2769, 0.9252, -0.2593, -0.003053, -1.0, 0.002678, 0.2851, -0.9253, -0.25, 0.2769, -0.9252, -0.2593, -0.002965, -1.0, 0.002777, -0.2903, 0.9224, 0.2546, -0.5331, 0.7051, 0.4676, -0.5177, 0.7049, 0.4849, -0.282, 0.9224, 0.2641, 0.2851, -0.9253, -0.25, 0.5301, -0.7091, -0.4649, 0.5147, -0.709, -0.4821, 0.2769, -0.9252, -0.2593, -0.5774, -0.5774, 0.5774, 0.5773, -0.5774, 0.5774, 0.5773, 0.5774, 0.5774, -0.5774, 0.5774, 0.5774, 0.7071, -0.7071, 2.634e-06, 0.7071, 0.7071, 2.634e-06, 0.5773, 0.5774, 0.5774, 0.5773, -0.5774, 0.5774, -0.7071, 0.7071, 0.0, -0.7071, -0.7071, 0.0, -0.5774, -0.5774, 0.5774, -0.5774, 0.5774, 0.5774, 0.7071, 0.7071, 2.634e-06, -0.7071, 0.7071, 0.0, -0.5774, 0.5774, 0.5774, 0.5773, 0.5774, 0.5774, -0.7071, -0.7071, 0.0, 0.7071, -0.7071, 2.634e-06, 0.5773, -0.5774, 0.5774, -0.5774, -0.5774, 0.5774])] * 3)])

# ---- objects
ob_controlpanel = bpy.data.objects.new('ControlPanel', me_plane_001)
ob_wallmount = bpy.data.objects.new('WallMount', me_plane_002)
ob_deskmount = bpy.data.objects.new('DeskMount', me_plane_003)
ob_respawn = bpy.data.objects.new('Respawn', None)

# ---- transforms, parenting, visibility, modifiers, constraints
ob_controlpanel.location = (0.0, 0.0, 0.0)
ob_controlpanel.color = (0.8, 0.8, 0.8, 1.0)
ob_controlpanel.hide_render = True
ob_wallmount.location = (0.0, 0.0, 0.0)
ob_wallmount.color = (0.8, 0.8, 0.8, 1.0)
ob_wallmount.hide_render = True
ob_deskmount.location = (0.0, 0.0, 0.0)
ob_deskmount.color = (0.8, 0.8, 0.8, 1.0)
_m = ob_deskmount.modifiers.new('Smooth by Angle', 'NODES')
_m.node_group = ng_smooth_by_angle
_m.use_pin_to_last = True
_m.show_group_selector = False
ob_respawn.parent = ob_deskmount
ob_respawn.location = (0.02315, 3.478e-09, 0.1909)
ob_respawn.rotation_euler = (-0.7854, -0.0, -1.571)
ob_respawn.empty_display_size = 0.03

# ---- collection membership
col_collection.objects.link(ob_controlpanel)
col_collection.objects.link(ob_wallmount)
col_collection.objects.link(ob_deskmount)
col_collection.objects.link(ob_respawn)

# ---- scene / render settings (as saved in the file)
scene.frame_start = 1; scene.frame_end = 250; scene.frame_set(1)
scene.render.engine = 'BLENDER_EEVEE_NEXT'
bpy.context.view_layer.update()

# ---- added for rendering (the .blend has no active camera and no usable light): camera, sun
cam_auto = bpy.data.cameras.new('AutoCamera')
cam_auto.lens = 50.0
cam_auto.sensor_width = 36.0
cam_auto.clip_end = 1000.0
ob_auto_camera = bpy.data.objects.new('AutoCamera', cam_auto)
scene.collection.objects.link(ob_auto_camera)
ob_auto_camera.location = (0.425041, -0.486418, 0.475057)
ob_auto_camera.rotation_euler = (1.09748, -7.21219e-08, 0.694738)
scene.camera = ob_auto_camera
light_auto_sun = bpy.data.lights.new('AutoSun', 'SUN')
light_auto_sun.energy = 3.0
light_auto_sun.angle = 0.0523599
ob_auto_sun = bpy.data.objects.new('AutoSun', light_auto_sun)
scene.collection.objects.link(ob_auto_sun)
ob_auto_sun.rotation_euler = (0.872665, 0.174533, 0.523599)
bpy.context.view_layer.update()
